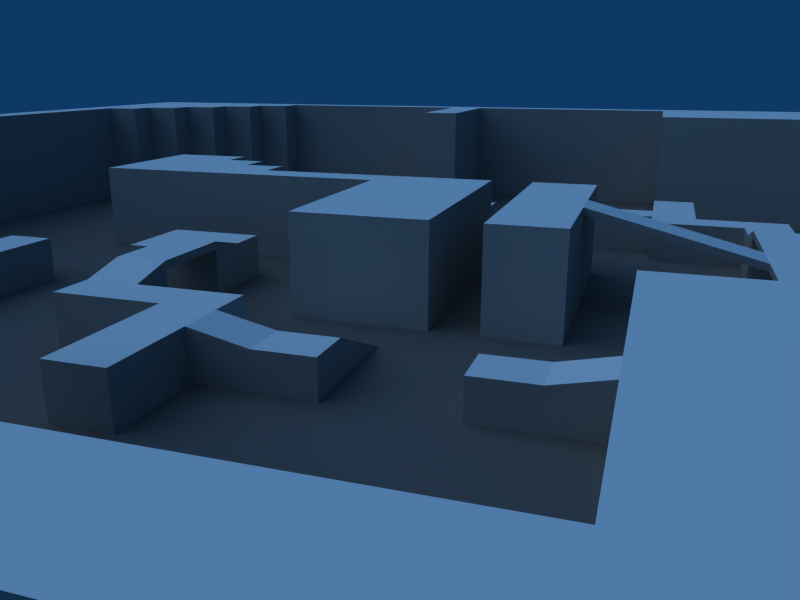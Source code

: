 # Source: verdict.blend  (saved by Blender 2.49.2; exported with 4.5.12 LTS)
import bpy
from mathutils import Matrix  # noqa: F401  (used for matrix-valued properties, if any)

bpy.ops.wm.read_factory_settings(use_empty=True)
scene = bpy.context.scene
scene.name = 'Scene'

# ---- collections
col_collection_1 = bpy.data.collections.new('Collection 1'); scene.collection.children.link(col_collection_1)
col_collection_2 = bpy.data.collections.new('Collection 2'); scene.collection.children.link(col_collection_2)
col_collection_2.hide_render = True
col_collection_2.hide_viewport = True

# ---- materials (node trees are filled in below, after node groups)
mat_walls = bpy.data.materials.new('Walls')
mat_walls.alpha_threshold = 0.0
mat_walls.diffuse_color = (0.6588, 0.6588, 0.6588, 1.0)
mat_walls.roughness = 0.5
mat_walls.specular_intensity = 0.0
mat_walls.line_color = (0.0, 0.0, 0.0, 1.0)
mat_ground = bpy.data.materials.new('Ground')
mat_ground.alpha_threshold = 0.0
mat_ground.diffuse_color = (0.4397, 0.4397, 0.4397, 1.0)
mat_ground.roughness = 0.5
mat_ground.specular_intensity = 0.0
mat_ground.line_color = (0.0, 0.0, 0.0, 1.0)
mat_roofs = bpy.data.materials.new('Roofs')
mat_roofs.alpha_threshold = 0.0
mat_roofs.diffuse_color = (1.0, 1.0, 1.0, 1.0)
mat_roofs.roughness = 0.5
mat_roofs.specular_intensity = 0.9038
mat_roofs.line_color = (0.0, 0.0, 0.0, 1.0)

# ---- material node trees

# ---- world
world_world = bpy.data.worlds.new('World'); scene.world = world_world
world_world.color = (0.05656, 0.2208, 0.4)
world_world.use_sun_shadow = False
world_world.sun_shadow_jitter_overblur = 0.0
world_world.cycles.sampling_method = 'MANUAL'
world_world.cycles.sample_map_resolution = 256

# ---- cameras
cam_camera_001 = bpy.data.cameras.new('Camera.001')
cam_camera_001.passepartout_alpha = 0.2
cam_camera_001.lens = 35.0
cam_camera_001.show_passepartout = False
cam_camera_001.show_safe_areas = True
cam_camera_001.dof.focus_distance = 0.0
cam_camera_001.dof.aperture_fstop = 128.0

# ---- lights
light_spot = bpy.data.lights.new('Spot', 'SUN')
light_spot.transmission_factor = 0.0
light_spot.cutoff_distance = 30.0
light_spot.angle = 1.571
light_spot.energy = 1.0
light_spot.shadow_buffer_clip_start = 1.001
light_spot.shadow_soft_size = 1.0
light_spot.shadow_cascade_max_distance = 1000.0
light_spot.cycles.use_multiple_importance_sampling = False

# ---- meshes
me_grid_002 = bpy.data.meshes.new('Grid.002')
me_grid_002.from_pydata([(-91.07, -75.38, -2.45), (91.09, 75.38, -2.45), (91.09, -75.38, 14.55), (68.32, -61.24, 14.55), (39.86, 4.712, 2.55), (-22.76, 28.27, 2.55), (2.507, 14.13, 8.55), (-62.61, 0.001291, 2.55), (-22.76, 42.4, 2.55), (56.94, 65.96, 14.55), (62.63, 65.96, 14.55), (62.63, 61.25, 14.55), (41.28, -9.421, 8.55), (-39.84, 37.69, 2.55), (-62.61, 65.96, 14.55), (-62.61, 61.25, 14.55), (85.4, 47.11, 14.55), (56.94, -70.67, -2.45), (-28.45, 23.56, 2.55), (22.78, -28.27, 2.55), (-45.53, -42.4, 2.55), (-28.45, 14.13, 3.255), (51.25, 14.13, 2.55), (-56.91, 65.96, 14.55), (-91.07, 75.38, 14.55), (17.09, -70.67, -2.45), (-22.76, -42.4, 2.55), (-39.84, -70.67, -2.45), (-56.91, -70.67, -2.45), (-62.61, -65.95, -2.45), (-56.91, -65.95, -2.45), (28.48, 23.56, 2.536), (-34.14, 14.13, 3.106), (22.78, -70.67, -2.45), (56.94, -65.95, -2.45), (62.63, -65.95, -2.45), (79.71, 51.82, 14.55), (-68.3, 56.54, 14.55), (68.32, -61.24, -2.45), (62.63, -61.24, -2.45), (-28.45, -14.13, 4.042), (-17.07, 23.56, 2.55), (22.78, 23.56, 2.55), (-39.84, -51.82, -2.45), (-62.61, -61.24, -2.45), (-68.3, -61.24, -2.45), (-73.99, -56.53, -2.45), (-68.3, -56.53, -2.45), (79.71, -47.11, 14.55), (-17.07, -70.67, -2.45), (22.78, -14.13, 8.55), (56.94, -9.421, 8.55), (68.32, -56.53, -2.45), (74.02, -56.53, -2.45), (-68.3, 61.25, 14.55), (68.32, 18.85, 2.55), (79.71, -51.82, -2.45), (74.02, -51.82, -2.45), (22.78, -51.82, -2.45), (17.09, -51.82, -2.45), (-17.07, 51.82, 14.55), (17.09, 32.98, 2.55), (22.78, 42.4, 2.55), (-17.07, -51.82, -2.45), (79.71, -51.82, 14.55), (-73.99, -51.82, -2.45), (-79.68, -51.82, -2.45), (-85.38, -47.11, -2.45), (-79.68, -47.11, -2.45), (79.71, -47.11, -2.45), (85.4, -47.11, -2.45), (-17.07, 70.67, 14.55), (56.94, -65.95, 14.55), (56.94, -28.27, 8.55), (22.78, -42.4, -2.45), (17.09, -42.4, -2.45), (-17.07, -42.4, -2.45), (-22.76, -42.4, -2.45), (-45.53, -42.4, -2.45), (-51.22, -42.4, -2.45), (-62.61, -37.69, -2.45), (-51.22, -37.69, -2.45), (34.17, 18.85, 3.738), (-73.99, -51.82, 14.55), (-68.3, -56.53, 14.55), (17.09, -32.98, -2.45), (-62.61, -37.69, 2.55), (34.17, -14.13, 8.55), (-56.91, 70.67, -2.45), (91.09, -75.38, -2.45), (-56.91, 70.67, 14.55), (-62.61, -32.98, 2.55), (17.09, 51.82, 14.55), (5.705, -32.98, -2.45), (-5.681, -32.98, -2.45), (-17.07, -32.98, -2.45), (22.78, -42.4, 2.55), (-73.99, -56.53, 14.55), (-45.53, -32.98, -2.45), (-62.61, -32.98, -2.45), (17.09, 28.27, 2.55), (-5.681, 32.98, 1.29), (-73.99, 0.001291, 2.55), (-34.14, -28.27, -2.45), (-22.76, -28.27, -2.45), (-17.07, -28.27, -2.45), (-5.681, -28.27, -2.45), (-39.84, -51.82, 14.55), (5.705, -28.27, -2.45), (22.78, -28.27, -2.45), (22.78, -70.67, 14.55), (-34.14, -14.13, 4.042), (-22.76, 70.67, 14.55), (45.55, -28.27, -2.45), (56.94, -28.27, -2.45), (34.17, -18.84, 8.55), (91.09, 75.38, 14.55), (-5.681, 28.27, 1.29), (68.32, 9.424, 2.55), (45.55, -23.55, -2.45), (39.86, -23.55, -2.45), (-17.07, -23.55, -2.45), (-28.45, -23.55, -2.45), (-45.53, -23.55, -2.45), (-56.91, -23.55, -2.45), (56.94, 70.67, 14.55), (-56.91, -14.13, 2.55), (51.25, 9.424, 2.55), (-73.99, -18.84, -2.45), (-62.61, -18.84, -2.45), (39.86, 47.11, 2.55), (-34.14, 18.85, 2.553), (-45.53, -18.84, -2.45), (-62.61, 37.69, 2.55), (17.09, -32.98, 2.55), (34.17, -18.84, -2.45), (39.86, -18.84, -2.45), (68.32, 14.13, 2.55), (5.705, 28.27, 1.29), (56.94, -70.67, 14.55), (74.02, 9.424, 2.55), (34.17, -14.13, -2.45), (5.705, -28.27, 2.55), (-17.07, 32.98, 2.55), (-56.91, -65.95, 14.55), (-17.07, -32.98, 2.55), (-22.76, -28.27, 2.55), (-45.53, -37.69, 2.55), (-45.53, -32.98, 2.55), (2.507, -14.13, -2.45), (-28.45, -14.13, -2.45), (-34.14, -14.13, -2.45), (-51.22, -18.84, -2.45), (-56.91, -14.13, -2.45), (-62.61, -14.13, -2.45), (-56.91, -23.55, 2.55), (28.48, 0.001291, 2.55), (-28.45, -14.13, 3.255), (-62.61, -9.421, -2.45), (-56.91, 37.69, 2.55), (-51.22, -9.421, -2.45), (11.4, 32.98, 1.29), (22.78, 28.27, 2.55), (56.94, 47.11, 2.55), (56.94, 14.13, 2.55), (34.17, 4.712, 2.536), (56.94, -9.421, -2.45), (74.02, 18.85, 2.55), (62.63, -65.95, 14.55), (-34.14, -28.27, 2.55), (17.09, -9.421, 8.55), (5.705, 32.98, 1.29), (56.94, 9.424, 2.55), (28.48, 9.424, 2.809), (-91.07, -75.38, 14.55), (-85.38, -47.11, 14.55), (-62.61, -18.84, 2.55), (-73.99, 0.001291, -2.45), (-62.61, 0.001291, -2.45), (-73.99, 51.82, 14.55), (-62.61, -14.13, 2.55), (-68.3, -61.24, 14.55), (28.48, 0.001291, -2.45), (34.17, 18.85, 2.809), (22.78, 70.67, 14.55), (11.4, 28.27, 1.29), (-28.45, 18.85, 2.553), (74.02, 14.13, 2.55), (39.86, 0.001291, -2.45), (28.48, 9.424, -2.45), (-17.07, -51.82, 14.55), (-51.22, -18.84, 2.55), (-73.99, -18.84, 2.55), (34.17, 23.56, 2.536), (39.86, 0.001291, 2.55), (34.17, 9.424, 3.738), (-56.91, 9.424, -2.45), (-51.22, -42.4, 2.55), (2.507, 14.13, -2.45), (17.09, -9.421, -2.45), (-17.07, -42.4, 2.55), (-62.61, 47.11, 2.55), (39.86, 9.424, -2.45), (51.25, 9.424, -2.45), (56.94, 9.424, -2.45), (68.32, 9.424, -2.45), (74.02, 9.424, -2.45), (17.09, -70.67, 14.55), (28.48, 18.85, 3.738), (74.02, 14.13, -2.45), (68.32, 14.13, -2.45), (56.94, 14.13, -2.45), (79.71, 47.11, 14.55), (51.25, 42.4, -2.45), (17.09, 14.13, -2.45), (22.78, 51.82, 14.55), (-62.61, -9.421, 2.55), (-51.22, -9.421, 2.55), (-28.45, 14.13, -2.45), (-34.14, 14.13, -2.45), (-51.22, -37.69, 2.55), (-56.91, 14.13, -2.45), (-34.14, -18.84, 2.553), (-11.37, 32.98, 1.29), (-73.99, 14.13, -2.45), (-51.22, 9.424, 2.55), (-62.61, -61.24, 14.55), (-56.91, 9.424, 2.55), (-73.99, 18.85, -2.45), (74.02, 51.82, 14.55), (-56.91, 18.85, -2.45), (-34.14, 18.85, -2.45), (28.48, 18.85, -2.45), (34.17, 18.85, -2.45), (-79.68, -51.82, 14.55), (51.25, 18.85, 2.55), (-34.14, 28.27, 2.55), (74.02, 18.85, -2.45), (-39.84, 47.11, 2.55), (34.17, 9.424, 2.809), (-17.07, -28.27, 2.55), (-51.22, 37.69, 2.55), (28.48, 23.56, -2.45), (5.705, -32.98, 2.55), (17.09, 23.56, -2.45), (-17.07, 23.56, -2.45), (-28.45, 23.56, -2.45), (-28.45, 14.13, 4.042), (-34.14, 28.27, -2.45), (-56.91, 37.69, -2.45), (-56.91, 14.13, 2.55), (-17.07, -70.67, 14.55), (-79.68, 47.11, 14.55), (17.09, 42.4, 2.55), (-22.76, 28.27, -2.45), (28.48, 4.712, 2.536), (-17.07, 19.56, -2.45), (-79.68, 51.82, 14.55), (-5.681, 19.56, -2.45), (-34.14, 14.13, 4.042), (5.705, 19.56, -2.45), (17.09, 19.56, -2.45), (28.48, 18.85, 2.809), (34.17, 28.27, -2.45), (45.55, -23.55, 8.55), (39.86, 42.4, 2.55), (28.48, 9.424, 3.738), (-45.53, -23.55, 2.55), (85.4, 47.11, -2.45), (-34.14, 23.56, 2.55), (45.55, -28.27, 8.55), (17.09, -51.82, 14.55), (34.17, 9.424, 2.554), (17.09, 32.98, -2.45), (5.705, 32.98, -2.45), (-5.681, 32.98, -2.45), (17.09, -42.4, 2.55), (-22.76, 42.4, -2.45), (-51.22, 9.424, -2.45), (-56.91, -70.67, 14.55), (-28.45, -18.84, 2.553), (-85.38, 47.11, 14.55), (-62.61, 37.69, -2.45), (-5.681, -28.27, 2.55), (-51.22, 37.69, -2.45), (-39.84, 37.69, -2.45), (2.507, -14.13, 8.55), (-17.07, 32.98, -2.45), (17.09, 14.13, 8.55), (22.78, 28.27, -2.45), (-62.61, -65.95, 14.55), (-34.14, -14.13, 3.106), (-17.07, 42.4, 2.55), (-45.53, -18.84, 2.55), (-34.14, -23.55, 2.55), (56.94, 18.85, -2.45), (-73.99, 56.54, 14.55), (-17.07, -23.55, 2.55), (39.86, 42.4, -2.45), (22.78, 42.4, -2.45), (17.09, 42.4, -2.45), (-17.07, 42.4, -2.45), (22.78, -51.82, 14.55), (-5.681, -32.98, 2.55), (-62.61, 47.11, -2.45), (74.02, 56.54, 14.55), (-85.38, 47.11, -2.45), (-79.68, 47.11, -2.45), (85.4, -47.11, 14.55), (-39.84, 47.11, -2.45), (39.86, 47.11, -2.45), (68.32, 56.54, 14.55), (56.94, 47.11, -2.45), (79.71, 47.11, -2.45), (68.32, -56.53, 14.55), (-28.45, -23.55, 2.55), (39.86, -23.55, 8.55), (79.71, 51.82, -2.45), (74.02, 51.82, -2.45), (22.78, 51.82, -2.45), (17.09, 51.82, -2.45), (-17.07, 51.82, -2.45), (-22.76, 51.82, -2.45), (-73.99, 51.82, -2.45), (-79.68, 51.82, -2.45), (-91.07, 75.38, -2.45), (17.09, 23.56, 2.55), (-73.99, 56.54, -2.45), (-68.3, 56.54, -2.45), (-73.99, 18.85, 2.55), (17.09, 70.67, -2.45), (74.02, -51.82, 14.55), (68.32, 56.54, -2.45), (74.02, 56.54, -2.45), (39.86, -18.84, 8.55), (56.94, 18.85, 2.55), (68.32, 61.25, -2.45), (62.63, 61.25, -2.45), (-22.76, 51.82, 14.55), (51.25, 42.4, 2.55), (-51.22, -14.13, 2.55), (-62.61, 61.25, -2.45), (-68.3, 61.25, -2.45), (-11.37, 28.27, 1.29), (-17.07, 28.27, 2.55), (-62.61, 65.96, -2.45), (-56.91, 65.96, -2.45), (-22.76, 70.67, -2.45), (-73.99, 14.13, 2.55), (74.02, -56.53, 14.55), (56.94, 65.96, -2.45), (62.63, 65.96, -2.45), (-39.84, -70.67, 14.55), (56.94, 70.67, -2.45), (22.78, 70.67, -2.45), (62.63, -61.24, 14.55), (34.17, 28.27, 2.55), (68.32, 61.25, 14.55), (-79.68, -47.11, 14.55), (39.86, 9.424, 2.55), (17.09, 70.67, 14.55), (-56.91, 18.85, 2.55), (-17.07, 70.67, -2.45), (-2.664, 14.13, 8.55), (-10.49, -14.13, 8.55), (-2.664, 14.13, -2.45), (-2.664, -14.12, -2.45), (-10.49, 14.13, -2.45), (-2.664, -14.12, 8.55), (-10.49, -14.13, -2.45), (-10.49, 14.13, 8.55), (-28.45, 2.551, 3.255), (-28.45, 2.551, 4.042), (-28.45, -2.548, 4.042), (-28.45, -2.548, 3.255), (-34.14, 2.551, 3.106), (-34.14, 2.551, 4.042), (-34.14, -2.548, 3.106), (-34.14, -2.548, 4.042), (-10.49, 2.551, 7.759), (-10.49, 2.551, 8.546), (-10.49, -2.548, 7.759), (-10.49, -2.548, 8.546)], [], [(244, 326, 100), (115, 334, 87), (261, 100, 185), (287, 143, 223), (273, 161, 61), (237, 55, 167), (245, 344, 41), (270, 73, 264), (165, 272, 195), (256, 343, 344), (264, 334, 316), (100, 261, 244), (245, 256, 344), (50, 170, 286), (73, 87, 264), (111, 151, 222), (2, 116, 308), (116, 16, 308), (24, 90, 125), (24, 125, 116), (24, 174, 175), (24, 175, 281), (2, 139, 174), (139, 279, 174), (188, 202, 359), (188, 359, 194), (4, 255, 156), (4, 156, 194), (156, 182, 188), (156, 188, 194), (27, 352, 107), (27, 107, 43), (125, 184, 354), (125, 354, 353), (159, 227, 225), (159, 225, 241), (225, 278, 284), (225, 284, 241), (13, 241, 284), (13, 284, 285), (13, 285, 309), (13, 309, 238), (13, 238, 201), (13, 201, 133), (201, 238, 309), (201, 309, 304), (14, 23, 90), (14, 90, 24), (14, 24, 54), (14, 54, 15), (24, 296, 54), (296, 37, 54), (24, 257, 296), (257, 179, 296), (24, 281, 257), (281, 252, 257), (144, 290, 279), (290, 174, 279), (174, 290, 181), (290, 226, 181), (84, 97, 181), (97, 174, 181), (83, 234, 97), (234, 174, 97), (174, 234, 175), (234, 358, 175), (2, 308, 64), (308, 48, 64), (2, 64, 349), (64, 331, 349), (2, 349, 3), (349, 314, 3), (9, 10, 125), (10, 116, 125), (10, 11, 357), (10, 357, 116), (25, 49, 251), (25, 251, 207), (17, 33, 110), (17, 110, 139), (5, 344, 292), (5, 292, 8), (41, 344, 236), (41, 236, 269), (131, 236, 231), (236, 248, 231), (131, 231, 219), (131, 219, 259), (103, 169, 222), (103, 222, 151), (169, 240, 297), (169, 297, 294), (145, 303, 283), (145, 283, 146), (87, 286, 149), (87, 149, 141), (51, 166, 199), (51, 199, 170), (31, 242, 232), (31, 232, 208), (31, 326, 244), (31, 244, 242), (42, 62, 253), (42, 253, 326), (42, 193, 356), (42, 356, 162), (162, 356, 263), (162, 263, 289), (107, 352, 251), (107, 251, 190), (158, 216, 217), (158, 217, 160), (180, 340, 217), (180, 217, 216), (152, 160, 217), (152, 217, 191), (123, 267, 155), (123, 155, 124), (80, 81, 220), (80, 220, 86), (91, 148, 98), (91, 98, 99), (86, 147, 148), (86, 148, 91), (20, 78, 98), (20, 98, 148), (7, 102, 192), (7, 192, 176), (128, 129, 176), (128, 176, 192), (102, 177, 128), (102, 128, 192), (250, 361, 329), (250, 329, 348), (228, 329, 361), (228, 361, 230), (271, 207, 110), (271, 110, 302), (25, 207, 271), (25, 271, 59), (85, 134, 243), (85, 243, 93), (19, 96, 74), (19, 74, 109), (19, 134, 96), (134, 276, 96), (12, 87, 51), (87, 73, 51), (137, 164, 211), (137, 211, 210), (55, 335, 164), (55, 164, 137), (213, 339, 265), (213, 265, 298), (130, 265, 339), (130, 339, 163), (163, 339, 335), (339, 235, 335), (127, 339, 213), (127, 213, 203), (154, 180, 176), (154, 176, 129), (66, 234, 83), (66, 83, 65), (134, 85, 75), (134, 75, 276), (298, 265, 130), (298, 130, 310), (136, 334, 115), (136, 115, 135), (233, 193, 183), (193, 82, 183), (178, 7, 216), (178, 216, 158), (52, 314, 349), (52, 349, 53), (333, 305, 311), (333, 311, 332), (144, 30, 29), (144, 29, 290), (347, 322, 338), (347, 338, 112), (307, 252, 281), (307, 281, 306), (352, 27, 28), (352, 28, 279), (56, 64, 48), (56, 48, 69), (111, 222, 280), (111, 280, 40), (341, 15, 54), (341, 54, 342), (362, 71, 60), (362, 60, 321), (126, 155, 191), (126, 191, 340), (112, 338, 60), (112, 60, 71), (224, 221, 250), (224, 250, 348), (350, 9, 125), (350, 125, 353), (321, 60, 338), (321, 338, 322), (323, 179, 257), (323, 257, 324), (249, 159, 133), (249, 133, 282), (8, 277, 254), (8, 254, 5), (351, 10, 9), (351, 9, 350), (93, 243, 142), (93, 142, 108), (345, 14, 15), (345, 15, 341), (177, 102, 7), (177, 7, 178), (108, 142, 19), (108, 19, 109), (185, 161, 171), (185, 171, 138), (209, 187, 140), (209, 140, 206), (189, 272, 202), (272, 359, 202), (211, 164, 172), (211, 172, 204), (354, 184, 215), (354, 215, 319), (260, 138, 274), (138, 171, 274), (43, 107, 190), (43, 190, 63), (245, 41, 18), (245, 18, 246), (205, 118, 137), (205, 137, 210), (234, 66, 68), (234, 68, 358), (159, 249, 230), (159, 230, 361), (113, 270, 264), (113, 264, 119), (337, 11, 10), (337, 10, 351), (50, 87, 170), (87, 12, 170), (137, 118, 140), (137, 140, 187), (218, 21, 32), (218, 32, 219), (332, 311, 357), (332, 357, 336), (165, 195, 266), (165, 266, 255), (206, 140, 118), (206, 118, 205), (288, 6, 170), (6, 286, 170), (308, 70, 69), (308, 69, 48), (4, 359, 272), (4, 272, 165), (317, 36, 229), (317, 229, 318), (5, 254, 248), (5, 248, 236), (95, 145, 200), (95, 200, 76), (138, 260, 185), (260, 261, 185), (214, 288, 170), (214, 170, 199), (63, 190, 251), (63, 251, 49), (320, 92, 360), (320, 360, 330), (267, 293, 191), (267, 191, 155), (324, 257, 252), (324, 252, 307), (20, 147, 220), (20, 220, 197), (106, 283, 303), (106, 303, 94), (346, 23, 14), (346, 14, 345), (40, 280, 157), (280, 150, 157), (18, 186, 246), (186, 218, 246), (6, 198, 149), (6, 149, 286), (237, 167, 187), (237, 187, 209), (247, 21, 186), (21, 218, 186), (315, 280, 222), (315, 222, 294), (239, 183, 82), (239, 82, 195), (88, 347, 112), (88, 112, 90), (76, 200, 26), (76, 26, 77), (273, 61, 253), (273, 253, 300), (287, 223, 275), (223, 101, 275), (318, 229, 305), (318, 305, 333), (247, 186, 131), (247, 131, 259), (135, 115, 87), (135, 87, 141), (152, 191, 293), (152, 293, 132), (239, 272, 173), (272, 189, 173), (132, 293, 267), (132, 267, 123), (88, 90, 23), (88, 23, 346), (312, 163, 335), (312, 335, 295), (300, 253, 62), (300, 62, 299), (104, 77, 26), (104, 26, 146), (51, 73, 114), (51, 114, 166), (72, 139, 168), (139, 2, 168), (282, 133, 201), (282, 201, 304), (342, 54, 37), (342, 37, 328), (220, 81, 79), (220, 79, 197), (224, 348, 329), (224, 329, 228), (229, 36, 305), (36, 116, 305), (55, 137, 187), (55, 187, 167), (57, 331, 64), (57, 64, 56), (46, 97, 84), (46, 84, 47), (168, 35, 34), (168, 34, 72), (78, 20, 197), (78, 197, 79), (65, 83, 97), (65, 97, 46), (268, 70, 308), (268, 308, 16), (356, 193, 263), (193, 233, 263), (91, 99, 80), (91, 80, 86), (121, 297, 240), (121, 240, 105), (266, 173, 255), (173, 189, 255), (299, 62, 162), (299, 162, 289), (301, 292, 143), (301, 143, 287), (325, 0, 89), (325, 89, 1), (198, 6, 288), (198, 288, 214), (328, 37, 296), (328, 296, 327), (274, 171, 161), (274, 161, 273), (119, 264, 316), (119, 316, 120), (82, 208, 266), (82, 266, 195), (53, 349, 331), (53, 331, 57), (319, 215, 92), (319, 92, 320), (72, 34, 17), (72, 17, 139), (117, 343, 258), (343, 256, 258), (114, 73, 270), (114, 270, 113), (105, 240, 283), (105, 283, 106), (312, 310, 130), (312, 130, 163), (169, 103, 104), (169, 104, 146), (33, 58, 302), (33, 302, 110), (47, 84, 181), (47, 181, 45), (233, 183, 262), (233, 262, 232), (358, 68, 67), (358, 67, 175), (268, 16, 212), (268, 212, 313), (100, 61, 161), (100, 161, 185), (120, 316, 334), (120, 334, 136), (355, 39, 35), (355, 35, 168), (143, 344, 343), (143, 343, 223), (59, 271, 302), (59, 302, 58), (153, 126, 180), (153, 180, 154), (277, 8, 292), (277, 292, 301), (223, 343, 117), (223, 117, 101), (150, 280, 122), (280, 315, 122), (208, 262, 173), (208, 173, 266), (212, 16, 36), (16, 116, 36), (151, 291, 150), (291, 157, 150), (22, 127, 172), (22, 172, 164), (237, 295, 55), (295, 335, 55), (3, 38, 39), (3, 39, 355), (186, 18, 269), (186, 269, 131), (145, 95, 94), (145, 94, 303), (182, 156, 255), (182, 255, 189), (196, 227, 250), (196, 250, 221), (164, 335, 235), (164, 235, 22), (336, 357, 11), (336, 11, 337), (82, 193, 31), (82, 31, 208), (278, 225, 227), (278, 227, 196), (30, 144, 279), (30, 279, 28), (243, 134, 142), (134, 19, 142), (360, 92, 215), (360, 215, 184), (327, 296, 179), (327, 179, 323), (330, 360, 71), (330, 71, 362), (315, 297, 121), (315, 121, 122), (146, 26, 145), (26, 200, 145), (67, 306, 281), (67, 281, 175), (259, 32, 291), (259, 291, 111), (275, 101, 117), (275, 117, 258), (204, 172, 127), (204, 127, 203), (124, 155, 126), (124, 126, 153), (226, 44, 45), (226, 45, 181), (116, 357, 305), (357, 311, 305), (355, 168, 3), (168, 2, 3), (38, 3, 314), (38, 314, 52), (173, 262, 183), (173, 183, 239), (313, 212, 36), (313, 36, 317), (290, 29, 44), (290, 44, 226), (276, 75, 74), (276, 74, 96), (367, 363, 365), (367, 370, 363), (370, 369, 364), (370, 367, 369), (365, 368, 366), (365, 363, 368), (370, 364, 368), (363, 370, 368), (364, 369, 368), (366, 368, 369), (374, 371, 379), (374, 379, 381), (372, 373, 382), (372, 382, 380), (373, 374, 381), (373, 381, 382), (371, 372, 379), (372, 380, 379), (371, 374, 377), (371, 377, 375), (372, 376, 378), (372, 378, 373), (111, 40, 373), (111, 373, 378), (157, 291, 377), (157, 377, 374), (247, 259, 376), (247, 376, 372), (32, 21, 371), (32, 371, 375), (40, 157, 374), (40, 374, 373), (21, 247, 372), (21, 372, 371)])
me_grid_002.polygons.foreach_set('material_index', [0, 2, 2, 0, 0, 0, 0, 2, 0, 2, 2, 0, 0, 2, 2, 0, 2, 2, 2, 2, 2, 2, 2, 2, 0, 0, 2, 2, 0, 0, 0, 0, 0, 0, 2, 2, 0, 0, 0, 0, 0, 0, 2, 2, 0, 0, 2, 2, 2, 2, 2, 2, 2, 2, 2, 2, 2, 2, 2, 2, 2, 2, 2, 2, 2, 2, 2, 2, 2, 2, 2, 2, 2, 2, 2, 2, 0, 0, 0, 0, 2, 2, 2, 2, 0, 0, 0, 0, 0, 0, 2, 2, 2, 2, 0, 0, 0, 0, 0, 0, 0, 0, 2, 2, 2, 2, 0, 0, 2, 2, 0, 0, 2, 2, 0, 0, 0, 0, 0, 0, 0, 0, 2, 2, 0, 0, 2, 2, 0, 0, 0, 0, 2, 2, 0, 0, 2, 2, 0, 0, 0, 0, 0, 0, 2, 2, 2, 2, 0, 0, 2, 2, 0, 0, 2, 2, 2, 2, 0, 0, 0, 0, 0, 0, 0, 0, 0, 0, 0, 0, 0, 0, 0, 0, 0, 0, 0, 0, 0, 0, 0, 0, 0, 0, 0, 0, 0, 0, 2, 2, 0, 0, 0, 0, 2, 2, 2, 2, 0, 0, 0, 0, 0, 0, 0, 0, 0, 0, 0, 0, 0, 0, 0, 0, 0, 0, 0, 0, 0, 0, 2, 2, 0, 0, 0, 0, 0, 0, 0, 0, 0, 0, 0, 0, 0, 0, 0, 0, 0, 0, 0, 0, 0, 0, 0, 0, 2, 2, 2, 2, 0, 0, 0, 0, 2, 2, 0, 0, 2, 2, 0, 0, 2, 2, 0, 0, 0, 0, 0, 0, 2, 2, 0, 0, 0, 0, 0, 0, 2, 2, 0, 0, 2, 2, 0, 0, 0, 0, 0, 0, 0, 0, 0, 0, 0, 0, 0, 0, 2, 2, 0, 0, 0, 0, 0, 0, 0, 0, 0, 0, 0, 0, 2, 2, 0, 0, 0, 0, 0, 0, 0, 0, 0, 0, 0, 0, 0, 0, 0, 0, 0, 0, 2, 2, 0, 0, 0, 0, 0, 0, 0, 0, 2, 2, 2, 2, 0, 0, 0, 0, 0, 0, 0, 0, 0, 0, 0, 0, 0, 0, 0, 0, 0, 0, 0, 0, 0, 0, 0, 0, 1, 1, 0, 0, 0, 0, 0, 0, 0, 0, 2, 2, 0, 0, 0, 0, 0, 0, 2, 2, 0, 0, 0, 0, 0, 0, 0, 0, 0, 0, 0, 0, 0, 0, 0, 0, 0, 0, 2, 2, 0, 0, 0, 0, 2, 2, 0, 0, 0, 0, 0, 0, 2, 2, 0, 0, 0, 0, 2, 2, 0, 0, 2, 2, 0, 0, 0, 0, 2, 2, 0, 0, 0, 0, 0, 0, 2, 2, 0, 0, 2, 2, 0, 0, 0, 0, 2, 2, 2, 2, 0, 0, 0, 0, 0, 0, 2, 2, 0, 0, 0, 0, 0, 0, 0, 0, 0, 0, 0, 0, 2, 2, 2, 2, 0, 0, 0, 0, 0, 0, 0, 0, 0, 0, 0, 0, 0, 0, 0, 0, 2, 2, 0, 0, 2, 2, 2, 2, 0, 0, 0, 0, 2, 2, 2, 2, 2, 2, 0, 0, 2, 2, 0, 0, 0, 0, 0, 0])
_uv = me_grid_002.uv_layers.new(name='UVTex')
_uv.uv.foreach_set('vector', [14.72, 1.886, 15.39, 2.604, 14.71, 3.24, 34.23, 28.24, 35.9, 29.63, 33.08, 29.63, 33.16, 27.85, 33.08, 24.17, 35.24, 24.32, 14.35, -7.482, 15.34, -7.485, 15.09, -6.362, 14.31, 5.78, 15.05, 4.66, 15.3, 5.783, -9.792, 10.93, -8.8, 9.81, -8.803, 10.93, 14.59, 8.03, 14.59, 6.676, 15.27, 7.312, -15.21, 26.15, -11.46, 28.36, -16.12, 27.7, 2.541, -13.36, 2.315, -14.26, 2.542, -14.32, -11.46, 36.07, -7.825, 34.01, -7.71, 36.21, 36.4, 17.03, 34.23, 18.83, 34.23, 17.03, 15.31, -3.685, 15.31, -1.706, 14.92, -2.389, 14.92, 0.5903, 15.31, -0.09238, 15.31, 1.886, -25.44, 26.37, -28.22, 26.81, -32.1, 22.43, -11.46, 28.36, -21.69, 28.58, -16.12, 27.7, 10.44, 2.429, 9.161, 2.425, 10.15, 1.499, 34.23, -38.14, 34.23, 22.43, 29.71, -17.71, 34.23, 22.43, 29.38, 4.102, 29.71, -17.71, -34.04, 20.93, -13.72, 16.84, 10.59, 18.17, -34.04, 20.93, 10.59, 18.17, 34.23, 22.43, -34.04, 20.93, -37.59, -31.65, -32.5, -14.32, -34.04, 20.93, -32.5, -14.32, -30.93, 5.1, 34.23, -38.14, 9.509, -31.9, -37.59, -31.65, 9.509, -31.9, -15.8, -28.78, -37.59, -31.65, 11.29, -8.788, 11.3, -10.64, 12.28, -10.64, 11.29, -8.788, 12.28, -10.64, 12.28, -8.785, 38.58, 22.43, 34.23, 22.43, 34.23, 20.63, 38.58, 22.43, 34.23, 20.63, 38.58, 20.63, 14.34, -5.238, 13.36, -5.241, 13.36, -7.485, 14.34, -5.238, 13.36, -7.485, 14.35, -7.482, -0.7921, -0.8993, 2.569, -0.9095, 2.581, 2.804, -0.7921, -0.8993, 2.581, 2.804, -0.7806, 2.815, 2.569, -7.651, 2.59, -0.9198, -0.7713, -0.9095, 2.569, -7.651, -0.7713, -0.9095, -0.7921, -7.641, -26.8, 36.73, -37.59, 36.73, -37.59, 34.55, -26.8, 36.73, -37.59, 34.55, -26.8, 34.55, 9.144, 5.783, 8.155, 5.78, 8.172, 0.2088, 9.144, 5.783, 8.172, 0.2088, 9.161, 0.2118, 7.96, -2.07, 7.967, 0.1737, 6.978, 0.1767, 7.96, -2.07, 6.978, 0.1767, 6.971, -2.067, -4.183, 15.1, -5.172, 15.11, -5.178, 13.25, -4.183, 15.1, -5.178, 13.25, -4.189, 13.25, 6.394, 31.82, 6.394, 35.42, -2.3, 35.42, 6.394, 31.82, -2.3, 35.42, -2.3, 31.82, 10.16, -14.0, 10.14, -9.508, 9.156, -9.511, 10.16, -14.0, 9.156, -9.511, 9.17, -14.0, -17.57, 14.16, -13.89, 13.82, -13.72, 16.84, -17.57, 14.16, -13.72, 16.84, -34.04, 20.93, -17.57, 14.16, -34.04, 20.93, -21.41, 11.66, -17.57, 14.16, -21.41, 11.66, -17.97, 11.17, -34.04, 20.93, -24.93, 9.385, -21.41, 11.66, -24.93, 9.385, -21.83, 8.946, -21.41, 11.66, -34.04, 20.93, -28.09, 7.228, -24.93, 9.385, -28.09, 7.228, -25.27, 6.91, -24.93, 9.385, -34.04, 20.93, -30.93, 5.1, -28.09, 7.228, -30.93, 5.1, -28.28, 4.967, -28.09, 7.228, -15.76, -25.62, -19.61, -25.7, -15.8, -28.78, -19.61, -25.7, -37.59, -31.65, -15.8, -28.78, -37.59, -31.65, -19.61, -25.7, -23.28, -22.74, -19.61, -25.7, -19.73, -22.67, -23.28, -22.74, -23.34, -19.84, -26.66, -19.84, -23.28, -22.74, -26.66, -19.84, -37.59, -31.65, -23.28, -22.74, -26.65, -17.14, -29.72, -17.03, -26.66, -19.84, -29.72, -17.03, -37.59, -31.65, -26.66, -19.84, -37.59, -31.65, -29.72, -17.03, -32.5, -14.32, -29.72, -17.03, -29.6, -14.52, -32.5, -14.32, 34.23, -38.14, 29.71, -17.71, 26.4, -20.49, 29.71, -17.71, 26.49, -17.76, 26.4, -20.49, 34.23, -38.14, 26.4, -20.49, 22.73, -23.25, 26.4, -20.49, 23.01, -20.28, 22.73, -23.25, 34.23, -38.14, 22.73, -23.25, 18.6, -26.12, 22.73, -23.25, 19.0, -22.85, 18.6, -26.12, 10.77, 14.91, 14.89, 15.19, 10.59, 18.17, 14.89, 15.19, 34.23, 22.43, 10.59, 18.17, 14.89, 15.19, 15.26, 11.89, 19.08, 12.27, 14.89, 15.19, 19.08, 12.27, 34.23, 22.43, -7.556, -7.662, -7.535, -14.39, -4.174, -14.38, -7.556, -7.662, -4.174, -14.38, -4.195, -7.651, -4.153, -7.651, -4.174, -14.38, -0.8128, -14.39, -4.153, -7.651, -0.8128, -14.39, -0.7921, -7.662, 32.85, 38.99, 32.85, 36.82, 38.24, 36.82, 32.85, 38.99, 38.24, 36.82, 38.24, 38.99, 20.11, 36.75, 20.11, 38.55, 13.59, 38.55, 20.11, 36.75, 13.59, 38.55, 13.59, 36.75, 11.44, 0.5689, 11.44, 2.426, 10.45, 0.5719, 11.44, 2.426, 10.45, 2.429, 10.45, 0.5719, 11.44, 0.5689, 10.45, 0.5719, 10.44, -0.3566, 11.44, 0.5689, 10.44, -0.3566, 11.73, -0.3605, 9.169, -0.3605, 10.16, -0.3575, 10.15, 1.499, 9.169, -0.3605, 10.15, 1.499, 9.161, 2.425, -37.59, 36.73, -31.07, 36.73, -31.07, 38.53, -37.59, 36.73, -31.07, 38.53, -37.59, 38.53, 8.568, 35.18, 12.91, 35.18, 12.91, 36.98, 8.568, 35.18, 12.91, 36.98, 6.394, 36.98, 4.758, -13.9, 4.777, -7.658, 2.602, -7.651, 4.758, -13.9, 2.602, -7.651, 2.583, -13.89, 4.789, 0.2021, 2.614, 0.2088, 2.59, -7.645, 4.789, 0.2021, 2.59, -7.645, 4.765, -7.651, 13.37, -13.13, 13.37, -14.11, 14.3, -14.11, 13.37, -13.13, 14.3, -14.11, 14.31, -12.89, 10.43, 12.51, 10.43, 14.75, 9.439, 14.75, 10.43, 12.51, 9.439, 14.75, 9.446, 12.51, -2.3, 35.42, 4.895, 35.42, 4.895, 37.59, -2.3, 35.42, 4.895, 37.59, -2.3, 37.59, 34.23, -38.14, 38.58, -38.14, 38.58, -36.34, 34.23, -38.14, 38.58, -36.34, 34.23, -36.34, 7.999, 12.02, 8.006, 14.26, 7.018, 14.27, 7.999, 12.02, 7.018, 14.27, 7.011, 12.02, 24.38, 29.63, 24.38, 22.43, 33.08, 22.43, 24.38, 29.63, 33.08, 22.43, 33.08, 29.63, 13.44, -4.068, 14.43, -4.065, 14.42, -1.821, 13.44, -4.068, 14.42, -1.821, 13.43, -1.824, 34.23, 18.83, 38.58, 18.83, 38.58, 20.63, 34.23, 18.83, 38.58, 20.63, 34.23, 20.63, -9.648, 15.08, -9.653, 13.22, -8.665, 13.22, -9.648, 15.08, -8.665, 13.22, -8.659, 15.08, -13.25, 12.19, -12.26, 12.19, -12.27, 14.44, -13.25, 12.19, -12.27, 14.44, -13.26, 14.43, 13.73, 1.886, 13.72, -0.3575, 14.71, -0.3605, 13.73, 1.886, 14.71, -0.3605, 14.72, 1.883, 6.962, 8.668, 6.951, 12.03, 5.963, 12.03, 6.962, 8.668, 5.963, 12.03, 5.973, 8.665, 6.394, 36.98, 12.91, 36.98, 12.91, 38.78, 6.394, 36.98, 12.91, 38.78, 6.394, 38.78, -0.9861, 15.1, -1.975, 15.11, -1.98, 13.25, -0.9861, 15.1, -1.98, 13.25, -0.9918, 13.25, 32.85, 29.63, 37.2, 29.63, 37.2, 36.82, 32.85, 29.63, 37.2, 36.82, 32.85, 36.82, 10.47, 14.73, 10.47, 12.49, 11.46, 12.49, 10.47, 14.73, 11.46, 12.49, 11.46, 14.74, 1.332, 10.26, 0.3438, 10.25, 0.3553, 6.539, 1.332, 10.26, 0.3553, 6.539, 1.344, 6.542, 30.91, 37.34, 30.91, 39.14, 24.38, 39.14, 30.91, 37.34, 24.38, 39.14, 24.38, 37.34, 11.42, -8.588, 12.4, -8.591, 12.41, -5.225, 11.42, -8.588, 12.41, -5.225, 11.43, -5.222, 20.11, 36.75, 12.91, 36.75, 12.91, 34.57, 20.11, 36.75, 12.91, 34.57, 20.11, 34.57, -4.165, -0.8993, -0.8035, -0.9095, -0.7921, 2.804, -4.165, -0.8993, -0.7921, 2.804, -4.153, 2.815, -12.06, 11.26, -11.08, 11.26, -11.07, 13.5, -12.06, 11.26, -11.07, 13.5, -12.06, 13.51, -7.565, 10.92, -7.556, 13.7, -8.545, 13.71, -7.565, 10.92, -8.545, 13.71, -8.553, 10.92, 29.41, 35.17, 28.88, 32.4, 32.85, 31.01, 28.88, 32.4, 31.17, 29.63, 32.85, 31.01, -20.27, 31.51, -21.69, 28.58, -15.12, 34.55, -21.69, 28.58, -11.46, 28.36, -15.12, 34.55, 14.39, 9.137, 14.4, 11.38, 13.41, 11.38, 14.39, 9.137, 13.41, 11.38, 13.4, 9.14, -7.354, 24.49, -5.935, 28.59, -7.635, 29.18, -7.354, 24.49, -7.635, 29.18, -9.054, 25.07, 13.59, 5.786, 14.58, 5.783, 14.59, 8.027, 13.59, 5.786, 14.59, 8.027, 13.6, 8.03, 6.394, 31.24, 4.694, 31.82, 3.276, 27.71, 6.394, 31.24, 3.276, 27.71, 4.267, 25.07, 4.267, 25.07, 3.276, 27.71, -5.935, 28.59, 3.276, 27.71, -5.226, 30.65, -5.935, 28.59, 7.97, -8.576, 7.99, -2.077, 7.001, -2.074, 7.97, -8.576, 7.001, -2.074, 6.981, -8.573, 15.24, -13.88, 15.24, -12.89, 14.31, -12.89, 15.24, -13.88, 14.31, -12.89, 14.31, -13.88, 4.827, 11.01, 4.837, 7.657, 5.963, 7.661, 4.827, 11.01, 5.963, 7.661, 5.952, 11.01, 2.381, 15.11, 1.392, 15.1, 1.398, 13.25, 2.381, 15.11, 1.398, 13.25, 2.387, 13.25, 9.086, 14.4, 9.089, 15.39, 8.158, 15.39, 9.086, 14.4, 8.158, 15.39, 8.155, 14.41, 4.831, 13.18, 4.837, 11.01, 5.963, 11.01, 4.831, 13.18, 5.963, 11.01, 5.956, 13.18, 8.996, -2.575, 9.984, -3.501, 10.04, -2.572, 9.984, -3.501, 10.22, -2.572, 10.04, -2.572, -10.79, 13.21, -9.798, 13.2, -9.792, 15.06, -10.79, 13.21, -9.792, 15.06, -10.78, 15.06, 10.57, 9.133, 10.58, 5.783, 11.71, 5.786, 10.57, 9.133, 11.71, 5.786, 11.7, 9.137, -14.39, 12.19, -14.38, 8.836, -13.26, 8.839, -14.39, 12.19, -13.26, 8.839, -13.27, 12.19, -6.42, 6.542, -6.431, 9.893, -7.556, 9.889, -6.42, 6.542, -7.556, 9.889, -7.546, 6.539, -0.7921, 6.529, -0.7806, 2.815, 2.581, 2.825, -0.7921, 6.529, 2.581, 2.825, 2.569, 6.539, 12.48, -4.068, 12.49, -0.718, 11.37, -0.7145, 12.48, -4.068, 11.37, -0.7145, 11.36, -4.065, -7.556, 7.553, -10.92, 7.563, -10.93, 4.197, -7.556, 7.553, -10.93, 4.197, -7.567, 4.187, 1.445, 13.24, 1.455, 9.893, 2.387, 9.896, 1.445, 13.24, 2.387, 9.896, 2.376, 13.25, 10.04, 31.59, 8.176, 31.59, 8.176, 29.43, 10.04, 31.59, 8.176, 29.43, 10.04, 29.43, 2.59, 11.01, 2.6, 7.657, 3.726, 7.661, 2.59, 11.01, 3.726, 7.661, 3.716, 11.01, -7.556, 2.825, -4.195, 2.815, -4.183, 6.529, -7.556, 2.825, -4.183, 6.529, -7.545, 6.539, -17.11, 37.33, -14.81, 34.55, -14.28, 37.33, -17.11, 37.33, -14.28, 37.33, -15.43, 38.71, -4.269, 38.39, -11.46, 38.39, -11.46, 36.21, -4.269, 38.39, -11.46, 36.21, -4.269, 36.21, 9.449, 12.51, 9.439, 9.14, 10.43, 9.137, 9.449, 12.51, 10.43, 9.137, 10.44, 12.5, 1.334, 10.26, 1.344, 13.61, 0.4124, 13.61, 1.334, 10.26, 0.4124, 13.61, 0.4021, 10.26, -9.802, 7.563, -9.792, 10.91, -10.92, 10.92, -9.802, 7.563, -10.92, 10.92, -10.93, 7.566, 1.445, 9.889, 1.455, 6.539, 2.581, 6.542, 1.445, 9.889, 2.581, 6.542, 2.57, 9.893, 11.27, -5.222, 12.26, -5.219, 12.26, -4.097, 11.27, -5.222, 12.26, -4.097, 11.27, -4.1, 13.72, 2.425, 12.73, 2.428, 12.73, -0.3575, 13.72, 2.425, 12.73, -0.3575, 13.71, -0.3605, -13.26, 12.19, -13.25, 8.836, -12.12, 8.839, -13.26, 12.19, -12.12, 8.839, -12.13, 12.19, -7.559, 13.71, -7.556, 14.69, -8.488, 14.69, -7.559, 13.71, -8.488, 14.69, -8.491, 13.71, 13.42, -4.068, 13.43, -0.7174, 12.5, -0.7145, 13.42, -4.068, 12.5, -0.7145, 12.49, -4.065, 11.46, 12.49, 12.45, 12.49, 12.46, 14.73, 11.46, 12.49, 12.46, 14.73, 11.47, 14.74, -6.42, 6.542, -5.432, 6.539, -5.421, 9.905, -6.42, 6.542, -5.421, 9.905, -6.41, 9.908, 35.24, 24.32, 35.34, 22.57, 37.42, 22.66, 35.24, 24.32, 37.42, 22.66, 37.36, 24.37, 2.596, 14.11, 3.585, 14.11, 3.582, 15.04, 2.596, 14.11, 3.582, 15.04, 2.594, 15.04, 3.784, 11.03, 4.776, 12.15, 3.79, 13.27, 4.776, 12.15, 4.779, 13.27, 3.79, 13.27, 14.33, 13.63, 14.33, 14.62, 13.4, 14.62, 14.33, 13.63, 13.4, 14.62, 13.4, 13.63, 2.59, 3.943, 5.951, 3.933, 5.963, 7.647, 2.59, 3.943, 5.963, 7.647, 2.601, 7.657, 14.4, 8.737, 15.14, 10.45, 14.4, 11.38, 15.14, 10.45, 15.14, 11.38, 14.4, 11.38, -0.7921, -12.14, 2.569, -12.15, 2.583, -7.662, -0.7921, -12.14, 2.583, -7.662, -0.7782, -7.651, 5.963, 12.04, 6.951, 12.03, 6.958, 14.28, 5.963, 12.04, 6.958, 14.28, 5.97, 14.28, -3.029, 14.59, -3.026, 13.61, -2.094, 13.61, -3.029, 14.59, -2.094, 13.61, -2.097, 14.6, -4.155, 13.25, -4.165, 9.896, -3.233, 9.893, -4.155, 13.25, -3.233, 9.893, -3.223, 13.24, -2.029, 10.25, -3.018, 10.26, -3.029, 6.542, -2.029, 10.25, -3.029, 6.542, -2.04, 6.539, 14.35, -7.564, 14.36, -9.732, 15.29, -9.729, 14.35, -7.564, 15.29, -9.729, 15.28, -7.561, 13.35, -8.591, 13.36, -5.241, 12.42, -5.238, 13.35, -8.591, 12.42, -5.238, 12.41, -8.588, -25.44, 26.37, -21.69, 28.58, -28.22, 26.81, -21.69, 28.58, -20.27, 31.51, -28.22, 26.81, -9.054, 25.07, -10.75, 25.66, -11.46, 23.6, -9.054, 25.07, -11.46, 23.6, -9.763, 23.02, 4.777, -14.35, 5.905, -14.35, 5.879, -13.23, 4.777, -14.35, 5.879, -13.23, 4.781, -13.23, 13.58, 5.783, 13.59, 9.134, 12.66, 9.137, 13.58, 5.783, 12.66, 9.137, 12.65, 5.786, -26.15, 36.46, -24.32, 36.46, -24.32, 38.6, -26.15, 36.46, -24.32, 38.6, -26.15, 38.6, 13.72, 1.889, 14.71, 1.886, 14.71, 3.008, 13.72, 1.889, 14.71, 3.008, 13.73, 3.011, -32.8, 34.55, -37.59, 31.72, -28.22, 26.81, -37.59, 31.72, -32.1, 22.43, -28.22, 26.81, 11.43, 2.432, 11.42, 5.783, 10.3, 5.779, 11.43, 2.432, 10.3, 5.779, 10.31, 2.429, -3.785, 33.62, -3.785, 35.42, -5.958, 35.42, -3.785, 33.62, -5.958, 35.42, -5.958, 33.62, 9.161, 5.779, 9.171, 2.429, 10.3, 2.432, 9.161, 5.779, 10.3, 2.432, 10.29, 5.783, 14.39, 13.63, 13.4, 13.63, 13.41, 11.38, 14.39, 13.63, 13.41, 11.38, 14.4, 11.39, -4.165, 13.25, -3.176, 13.25, -3.17, 15.1, -4.165, 13.25, -3.17, 15.1, -4.159, 15.11, 37.36, 24.37, 37.32, 27.85, 35.24, 24.32, 37.32, 27.85, 33.16, 27.85, 35.24, 24.32, -14.39, 4.194, -12.22, 4.187, -12.2, 8.829, -14.39, 4.194, -12.2, 8.829, -14.38, 8.836, 2.59, 0.219, 5.951, 0.2088, 5.963, 3.923, 2.59, 0.219, 5.963, 3.923, 2.601, 3.933, -4.153, 2.815, -0.7921, 2.825, -0.8035, 6.539, -4.153, 2.815, -0.8035, 6.539, -4.165, 6.529, -11.46, 37.33, -12.61, 38.71, -14.28, 37.33, -11.46, 37.33, -14.28, 37.33, -14.81, 34.55, 12.45, 9.137, 12.46, 12.49, 11.53, 12.49, 12.45, 9.137, 11.53, 12.49, 11.52, 9.139, -3.785, 31.82, -3.785, 33.62, -5.958, 33.62, -3.785, 31.82, -5.958, 33.62, -5.958, 31.82, 4.715, 14.4, 4.718, 15.38, 3.787, 15.39, 4.715, 14.4, 3.787, 15.39, 3.784, 14.4, -0.8024, 6.539, -0.7921, 9.889, -1.918, 9.893, -0.8024, 6.539, -1.918, 9.893, -1.928, 6.542, 9.439, 8.066, 9.147, 8.995, 9.283, 8.066, 9.147, 8.995, 8.155, 8.07, 9.283, 8.066, 9.99, -8.573, 9.988, -7.645, 9.001, -8.576, 9.988, -7.645, 8.996, -6.719, 9.001, -8.576, 6.964, -2.074, 4.789, -2.08, 4.806, -7.651, 6.964, -2.074, 4.806, -7.651, 6.981, -7.645, 2.599, 13.18, 3.588, 13.19, 3.585, 14.11, 2.599, 13.18, 3.585, 14.11, 2.596, 14.11, 10.28, -6.715, 10.12, -6.716, 9.988, -7.645, 10.12, -6.716, 8.996, -6.719, 9.988, -7.645, 6.394, 29.43, 8.176, 29.43, 8.176, 31.59, 6.394, 29.43, 8.176, 31.59, 6.394, 31.59, 10.03, -0.7151, 10.04, -2.572, 10.22, -2.572, 10.03, -0.7151, 10.22, -2.572, 10.21, -0.7145, -4.153, -0.9095, -4.174, -7.641, -0.8128, -7.651, -4.153, -0.9095, -0.8128, -7.651, -0.7921, -0.9198, 3.784, 13.28, 4.772, 13.27, 4.776, 14.39, 3.784, 13.28, 4.776, 14.39, 3.787, 14.4, 4.968, 13.19, 5.957, 13.18, 5.963, 15.04, 4.968, 13.19, 5.963, 15.04, 4.974, 15.04, 14.35, -7.482, 15.09, -6.362, 14.36, -5.238, 15.09, -6.362, 15.1, -5.24, 14.36, -5.238, 11.71, 9.134, 11.72, 5.783, 12.65, 5.786, 11.71, 9.134, 12.65, 5.786, 12.64, 9.137, 20.73, 29.43, 22.6, 29.43, 22.6, 31.59, 20.73, 29.43, 22.6, 31.59, 20.73, 31.59, 13.39, 12.49, 13.4, 14.66, 12.46, 14.66, 13.39, 12.49, 12.46, 14.66, 12.46, 12.49, 8.077, -14.35, 9.065, -14.35, 9.069, -13.23, 8.077, -14.35, 9.069, -13.23, 8.08, -13.23, 4.827, 12.15, 4.776, 12.15, 4.823, 11.03, 4.776, 12.15, 3.784, 11.03, 4.823, 11.03, 6.955, 14.28, 6.958, 15.27, 6.027, 15.27, 6.955, 14.28, 6.027, 15.27, 6.024, 14.28, 13.36, -14.0, 13.37, -10.65, 12.44, -10.65, 13.36, -14.0, 12.44, -10.65, 12.43, -14.0, 8.007, -8.576, 8.996, -8.573, 8.979, -3.002, 8.007, -8.576, 8.979, -3.002, 7.99, -3.005, 13.26, -5.219, 14.24, -5.222, 14.25, -4.1, 13.26, -5.219, 14.25, -4.1, 13.26, -4.097, 11.73, 2.425, 11.74, -0.3605, 12.73, -0.3575, 11.73, 2.425, 12.73, -0.3575, 12.72, 2.428, 9.144, -13.23, 9.156, -9.515, 6.981, -9.508, 9.144, -13.23, 6.981, -9.508, 6.969, -13.22, 9.924, -28.52, 9.509, -31.9, 14.15, -29.03, 9.509, -31.9, 34.23, -38.14, 14.15, -29.03, -7.55, 13.25, -6.562, 13.25, -6.568, 15.11, -7.55, 13.25, -6.568, 15.11, -7.556, 15.1, -3.029, 13.61, -3.019, 10.26, -2.087, 10.26, -3.029, 13.61, -2.087, 10.26, -2.097, 13.61, 15.33, 14.03, 15.33, 15.02, 14.4, 15.02, 15.33, 14.03, 14.4, 15.02, 14.4, 14.03, 8.003, 14.27, 8.006, 15.25, 7.075, 15.25, 8.003, 14.27, 7.075, 15.25, 7.072, 14.27, 23.02, 6.618, 26.27, 6.722, 22.87, 9.468, 26.27, 6.722, 34.23, 22.43, 22.87, 9.468, -7.354, 24.49, -9.054, 25.07, -9.763, 23.02, -7.354, 24.49, -9.763, 23.02, -8.063, 22.43, -10.94, 7.905, -10.93, 11.26, -12.05, 11.26, -10.94, 7.905, -12.05, 11.26, -12.06, 7.908, 10.22, -0.718, 10.23, -4.068, 11.36, -4.065, 10.22, -0.718, 11.36, -4.065, 11.34, -0.7145, 10.57, 5.786, 10.56, 9.137, 9.439, 9.133, 10.57, 5.786, 9.439, 9.133, 9.449, 5.783, 10.28, -5.222, 11.27, -5.219, 11.27, -4.097, 10.28, -5.222, 11.27, -4.097, 10.28, -4.1, 11.43, 5.78, 11.44, 2.429, 12.37, 2.432, 11.43, 5.78, 12.37, 2.432, 12.36, 5.783, -10.92, 4.187, -10.97, -14.38, -7.613, -14.39, -10.92, 4.187, -7.613, -14.39, -7.556, 4.177, 9.99, -4.429, 9.984, -3.501, 9.001, -4.432, 9.984, -3.501, 8.996, -2.575, 9.001, -4.432, -5.536, 14.39, -5.539, 15.37, -6.471, 15.37, -5.536, 14.39, -6.471, 15.37, -6.468, 14.39, 15.18, -5.222, 15.18, -4.237, 14.25, -4.234, 15.18, -5.222, 14.25, -4.234, 14.25, -5.219, -10.93, 6.048, -11.11, 6.047, -11.16, 5.118, -11.11, 6.047, -12.15, 6.044, -11.16, 5.118, 7.998, -3.002, 8.987, -2.999, 8.979, -0.2138, 7.998, -3.002, 8.979, -0.2138, 7.99, -0.2168, 12.29, -10.64, 13.28, -10.64, 13.27, -8.785, 12.29, -10.64, 13.27, -8.785, 12.28, -8.788, -3.459, 4.459, -3.459, -3.459, 4.459, -3.459, -3.459, 4.459, 4.459, -3.459, 4.459, 4.459, 5.972, 5.784, 8.147, 5.791, 8.138, 8.665, 5.972, 5.784, 8.138, 8.665, 5.963, 8.658, 11.4, -8.576, 11.42, -5.226, 10.29, -5.222, 11.4, -8.576, 10.29, -5.222, 10.28, -8.573, 14.32, 3.536, 15.06, 3.538, 15.05, 4.66, 14.32, 3.536, 15.05, 4.66, 14.31, 5.78, 3.719, 11.01, 3.726, 13.18, 2.6, 13.18, 3.719, 11.01, 2.6, 13.18, 2.594, 11.01, -20.78, 36.46, -20.78, 38.6, -24.32, 38.6, -20.78, 36.46, -24.32, 38.6, -24.32, 36.46, 11.51, 9.137, 11.52, 12.49, 10.58, 12.49, 11.51, 9.137, 10.58, 12.49, 10.57, 9.139, -4.194, 6.539, -4.183, 9.889, -5.309, 9.893, -4.194, 6.539, -5.309, 9.893, -5.319, 6.542, -7.546, 13.25, -7.556, 9.896, -6.625, 9.893, -7.546, 13.25, -6.625, 9.893, -6.614, 13.24, -7.844, 31.85, -7.825, 34.01, -11.39, 31.82, -7.825, 34.01, -11.46, 36.07, -11.39, 31.82, 4.789, -2.067, 6.964, -2.074, 6.971, 0.1701, 4.789, -2.067, 6.971, 0.1701, 4.796, 0.1767, 13.32, 3.539, 14.3, 3.536, 14.31, 5.78, 13.32, 3.539, 14.31, 5.78, 13.32, 5.783, 3.828, 11.02, 3.838, 7.657, 4.827, 7.66, 3.828, 11.02, 4.827, 7.66, 4.817, 11.03, 14.34, -7.485, 13.36, -7.488, 13.36, -9.732, 14.34, -7.485, 13.36, -9.732, 14.35, -9.729, -7.545, 2.815, -7.556, -0.8993, -4.195, -0.9095, -7.545, 2.815, -4.195, -0.9095, -4.183, 2.804, -5.489, 9.908, -5.478, 13.26, -6.41, 13.26, -5.489, 9.908, -6.41, 13.26, -6.42, 9.911, 7.037, -14.35, 8.077, -14.35, 8.073, -13.23, 7.037, -14.35, 8.073, -13.23, 7.033, -13.23, 11.29, -14.0, 11.28, -10.65, 10.16, -10.65, 11.29, -14.0, 10.16, -10.65, 10.17, -14.0, 12.42, -14.0, 12.43, -10.65, 11.3, -10.65, 12.42, -14.0, 11.3, -10.65, 11.29, -14.0, 33.08, 24.17, 33.19, 22.43, 35.34, 22.57, 33.08, 24.17, 35.34, 22.57, 35.24, 24.32, 14.37, -10.65, 14.37, -12.82, 15.31, -12.81, 14.37, -10.65, 15.31, -12.81, 15.3, -10.65, 8.165, 13.28, 8.155, 9.93, 9.086, 9.927, 8.165, 13.28, 9.086, 9.927, 9.097, 13.28, -5.958, 36.14, -7.71, 36.21, -7.825, 34.01, -5.958, 36.14, -7.825, 34.01, -6.039, 33.97, -8.692, 10.91, -8.682, 7.563, -7.556, 7.566, -8.692, 10.91, -7.556, 7.566, -7.566, 10.92, 12.26, -5.219, 13.25, -5.222, 13.26, -4.1, 12.26, -5.219, 13.26, -4.1, 12.27, -4.097, 8.155, 13.28, 9.144, 13.28, 9.147, 14.4, 8.155, 13.28, 9.147, 14.4, 8.158, 14.4, -6.039, 33.97, -7.825, 34.01, -7.844, 31.85, -6.039, 33.97, -7.844, 31.85, -6.07, 31.82, 8.155, 8.07, 9.147, 8.995, 8.161, 9.927, 9.147, 8.995, 9.149, 9.924, 8.161, 9.927, -10.93, 7.905, -11.12, 7.904, -11.11, 6.047, -10.93, 7.905, -11.11, 6.047, -10.93, 6.048, 26.33, 4.068, 29.38, 4.102, 26.27, 6.722, 29.38, 4.102, 34.23, 22.43, 26.27, 6.722, 5.909, -14.35, 7.007, -14.35, 5.905, -13.23, 7.007, -14.35, 7.033, -13.23, 5.905, -13.23, -6.926, 31.24, -8.626, 31.82, -9.336, 29.77, -6.926, 31.24, -9.336, 29.77, -7.635, 29.18, -9.792, 10.93, -9.782, 7.563, -8.8, 9.81, -9.782, 7.563, -8.793, 7.566, -8.8, 9.81, -3.029, 6.542, -3.039, 9.893, -4.165, 9.889, -3.029, 6.542, -4.165, 9.889, -4.155, 6.539, 22.6, 29.43, 24.38, 29.43, 24.38, 31.59, 22.6, 29.43, 24.38, 31.59, 22.6, 31.59, 14.36, -10.65, 13.37, -10.65, 13.38, -12.89, 14.36, -10.65, 13.38, -12.89, 14.37, -12.89, -12.15, 4.187, -11.16, 4.19, -11.16, 5.118, -12.15, 4.187, -11.16, 5.118, -12.15, 6.044, 0.4093, 14.59, 0.4124, 13.61, 1.344, 13.61, 0.4093, 14.59, 1.344, 13.61, 1.341, 14.6, -7.635, 29.18, -5.935, 28.59, -5.226, 30.65, -7.635, 29.18, -5.226, 30.65, -6.926, 31.24, 0.3335, 6.539, 0.3438, 9.889, -0.7817, 9.893, 0.3335, 6.539, -0.7817, 9.893, -0.7921, 6.542, -20.78, 36.46, -18.95, 36.46, -18.95, 38.6, -20.78, 36.46, -18.95, 38.6, -20.78, 38.6, -12.06, 13.51, -11.08, 13.51, -11.07, 14.63, -12.06, 13.51, -11.07, 14.63, -12.06, 14.63, -5.125, 13.24, -5.115, 9.893, -4.183, 9.896, -5.125, 13.24, -4.183, 9.896, -4.194, 13.25, 25.53, 29.63, 28.88, 32.4, 24.38, 31.01, 28.88, 32.4, 29.41, 35.17, 24.38, 31.01, 31.58, 37.34, 24.38, 37.34, 24.38, 35.17, 31.58, 37.34, 24.38, 35.17, 31.58, 35.17, 13.31, 2.429, 13.32, 5.78, 12.38, 5.783, 13.31, 2.429, 12.38, 5.783, 12.37, 2.432, -7.556, -7.641, -4.195, -7.651, -4.174, -0.9198, -7.556, -7.641, -4.174, -0.9198, -7.535, -0.9095, -13.4, 12.19, -13.4, 14.44, -14.39, 14.43, -13.4, 12.19, -14.39, 14.43, -14.39, 12.19, 6.394, 36.98, 6.394, 31.59, 8.568, 35.18, 6.394, 31.59, 8.568, 31.59, 8.568, 35.18, -14.39, 4.177, -14.34, -14.39, -10.97, -14.38, -14.39, 4.177, -10.97, -14.38, -11.03, 4.187, 14.9, 1.886, 14.72, 1.886, 14.74, -3.685, 14.9, 1.886, 14.74, -3.685, 14.92, -3.685, 14.4, 11.39, 15.14, 11.38, 15.14, 12.31, 14.4, 11.39, 15.14, 12.31, 14.4, 14.03, -6.471, 13.26, -5.482, 13.26, -5.478, 14.38, -6.471, 13.26, -5.478, 14.38, -6.467, 14.39, -0.7863, 13.25, 0.2023, 13.25, 0.1966, 15.11, -0.7863, 13.25, 0.1966, 15.11, -0.7921, 15.1, 8.147, 8.668, 8.136, 12.02, 7.011, 12.02, 8.147, 8.668, 7.011, 12.02, 7.021, 8.665, 34.23, 22.43, 19.08, 12.27, 22.87, 9.468, 19.08, 12.27, 19.36, 9.241, 22.87, 9.468, 14.63, -25.66, 14.15, -29.03, 18.6, -26.12, 14.15, -29.03, 34.23, -38.14, 18.6, -26.12, -1.928, 13.24, -1.918, 9.893, -0.9861, 9.896, -1.928, 13.24, -0.9861, 9.896, -0.9964, 13.25, 10.16, -8.788, 10.16, -10.65, 11.29, -10.64, 10.16, -8.788, 11.29, -10.64, 11.28, -8.785, -0.7921, 13.24, -0.7817, 9.893, 0.1498, 9.896, -0.7921, 13.24, 0.1498, 9.896, 0.1395, 13.25, 13.4, 9.139, 13.39, 12.49, 12.46, 12.49, 13.4, 9.139, 12.46, 12.49, 12.47, 9.137, 14.42, -0.696, 13.43, -0.699, 13.44, -1.821, 14.42, -0.696, 13.44, -1.821, 14.42, -1.818, -0.7921, -12.15, 0.7616, -14.32, 0.7549, -12.15, -0.7921, -12.15, -0.7854, -14.32, 0.7616, -14.32, 6.952, -7.651, 4.794, -13.23, 6.969, -13.22, 6.952, -7.651, 4.777, -7.658, 4.794, -13.23, 5.963, 0.2154, 8.155, 5.778, 5.98, 5.784, 5.963, 0.2154, 8.138, 0.2088, 8.155, 5.778, 23.71, 34.57, 12.91, 34.57, 12.92, 31.59, 23.71, 31.59, 23.71, 34.57, 12.92, 31.59, 2.315, -14.32, 2.309, -12.15, 0.7683, -14.32, 0.7616, -12.15, 0.7683, -14.32, 2.309, -12.15, -24.02, 36.46, -24.02, 34.55, -17.11, 34.55, -24.02, 36.46, -17.11, 34.55, -17.11, 36.46, 16.35, 29.43, 14.43, 29.43, 14.43, 22.43, 16.35, 29.43, 14.43, 22.43, 16.35, 22.43, -0.793, 13.54, -0.9439, 13.58, -0.943, 9.93, -0.793, 13.54, -0.943, 9.93, -0.7921, 9.893, 2.387, 9.893, 2.538, 9.93, 2.388, 13.54, 2.538, 9.93, 2.539, 13.58, 2.388, 13.54, -24.02, 34.55, -24.02, 36.46, -26.15, 36.46, -24.02, 34.55, -26.15, 36.46, -26.15, 34.55, 16.35, 29.43, 16.35, 31.59, 14.43, 31.59, 16.35, 29.43, 14.43, 31.59, 14.43, 29.43, 10.04, 31.59, 10.04, 29.43, 14.43, 29.43, 10.04, 31.59, 14.43, 29.43, 14.43, 31.59, -8.666, 13.22, -9.792, 13.21, -9.785, 10.93, -8.666, 13.22, -9.785, 10.93, -8.659, 10.94, 20.73, 29.43, 20.73, 31.59, 16.35, 31.59, 20.73, 29.43, 16.35, 31.59, 16.35, 29.43, -10.92, 10.92, -9.799, 10.92, -9.792, 13.2, -10.92, 10.92, -9.792, 13.2, -10.92, 13.2, 9.439, 8.066, 9.283, 8.066, 9.276, 5.783, 9.439, 8.066, 9.276, 5.783, 9.432, 5.783, 10.12, -6.716, 10.28, -6.715, 10.27, -4.432, 10.12, -6.716, 10.27, -4.432, 10.12, -4.433])
_uv = me_grid_002.uv_layers.new(name='UVTex.001')
_uv.uv.foreach_set('vector', [0.2707, 0.879, 0.2707, 0.8886, 0.2616, 0.8886, 0.8465, 0.6855, 0.8465, 0.6603, 0.8373, 0.6855, 0.8162, 0.5978, 0.8162, 0.623, 0.807, 0.623, 0.7464, 0.5917, 0.7556, 0.5917, 0.7556, 0.5665, 0.7313, 0.5917, 0.7404, 0.5665, 0.7404, 0.5917, 0.8222, 0.6855, 0.8313, 0.6603, 0.8313, 0.6855, 0.2556, 0.879, 0.2464, 0.8886, 0.2556, 0.8886, 0.4828, 0.873, 0.4828, 0.8165, 0.4737, 0.873, 0.3616, 0.9259, 0.3616, 0.9355, 0.3525, 0.9355, 0.8162, 0.5665, 0.807, 0.5917, 0.8162, 0.5917, 0.8465, 0.5978, 0.8373, 0.623, 0.8465, 0.623, 0.7859, 0.5665, 0.7616, 0.5917, 0.7859, 0.5917, 0.6344, 0.8105, 0.6101, 0.8105, 0.6344, 0.754, 0.6324, 0.752, 0.6081, 0.752, 0.6081, 0.8085, 0.6404, 0.8105, 0.6647, 0.754, 0.6647, 0.8105, 0.7293, 0.5645, 0.7293, 0.5897, 0.7384, 0.5645, 0.4828, 0.629, 0.004008, 0.748, 0.4828, 0.748, 0.6101, 0.498, 0.7253, 0.498, 0.7253, 0.004008, 0.4889, 0.498, 0.6041, 0.498, 0.6041, 0.004008, 0.004008, 0.623, 0.4828, 0.623, 0.4828, 0.504, 0.4808, 0.627, 0.002004, 0.746, 0.002004, 0.627, 0.7233, 0.002004, 0.6081, 0.496, 0.6081, 0.002004, 0.002004, 0.621, 0.002004, 0.502, 0.4808, 0.502, 0.4869, 0.496, 0.4869, 0.002004, 0.6021, 0.002004, 0.8465, 0.5665, 0.8465, 0.5917, 0.8373, 0.5917, 0.8222, 0.5917, 0.8313, 0.5665, 0.8313, 0.5917, 0.6798, 0.754, 0.6798, 0.8105, 0.6707, 0.8105, 0.5646, 0.6855, 0.5738, 0.629, 0.5738, 0.6855, 0.4889, 0.6855, 0.498, 0.6855, 0.498, 0.629, 0.3919, 0.8165, 0.3828, 0.873, 0.3919, 0.873, 0.1858, 0.9355, 0.2404, 0.9355, 0.2404, 0.879, 0.1798, 0.879, 0.1252, 0.9355, 0.1798, 0.9355, 0.9071, 0.754, 0.9071, 0.873, 0.8525, 0.873, 0.8465, 0.9415, 0.7313, 0.998, 0.8465, 0.998, 0.9374, 0.379, 0.9374, 0.498, 0.9131, 0.498, 0.6627, 0.752, 0.6384, 0.8085, 0.6384, 0.752, 0.3616, 0.9728, 0.3616, 0.9824, 0.2464, 0.9824, 0.3596, 0.9708, 0.2444, 0.9804, 0.2444, 0.9708, 0.3768, 0.8165, 0.3768, 0.873, 0.3676, 0.873, 0.4131, 0.873, 0.4222, 0.8165, 0.4222, 0.873, 0.7616, 0.7167, 0.7707, 0.7167, 0.7707, 0.6915, 0.7556, 0.7228, 0.7464, 0.748, 0.7556, 0.748, 0.6041, 0.879, 0.6041, 0.9355, 0.4889, 0.9355, 0.9374, 0.254, 0.9131, 0.373, 0.9374, 0.373, 0.9828, 0.129, 0.9828, 0.248, 0.9737, 0.248, 0.9354, 0.252, 0.9111, 0.371, 0.9111, 0.252, 0.8313, 0.629, 0.8313, 0.6542, 0.8222, 0.6542, 0.2404, 0.9667, 0.2404, 0.9415, 0.1252, 0.9667, 0.6041, 0.9415, 0.4889, 0.9667, 0.6041, 0.9667, 0.2464, 0.8417, 0.2556, 0.8165, 0.2556, 0.8417, 0.2464, 0.9667, 0.3616, 0.9667, 0.3616, 0.9415, 0.2859, 0.9103, 0.2859, 0.9355, 0.2767, 0.9355, 0.8525, 0.9355, 0.9677, 0.9103, 0.9677, 0.9355, 0.7444, 0.5897, 0.7444, 0.5645, 0.7536, 0.5645, 0.9677, 0.379, 0.9434, 0.498, 0.9677, 0.498, 0.7404, 0.7228, 0.7404, 0.748, 0.7313, 0.748, 0.8162, 0.6855, 0.8162, 0.6603, 0.807, 0.6855, 0.1232, 0.9395, 0.2384, 0.9395, 0.1232, 0.9647, 0.9111, 0.496, 0.9354, 0.377, 0.9111, 0.377, 0.8222, 0.623, 0.8313, 0.623, 0.8313, 0.5978, 0.801, 0.623, 0.801, 0.5978, 0.7919, 0.623, 0.9677, 0.873, 0.9677, 0.754, 0.9434, 0.873, 0.7404, 0.6855, 0.7404, 0.6603, 0.7313, 0.6855, 0.9131, 0.873, 0.9374, 0.754, 0.9374, 0.873, 0.3676, 0.9667, 0.4828, 0.9667, 0.4828, 0.9415, 0.8293, 0.5958, 0.8202, 0.5958, 0.8202, 0.621, 0.6021, 0.9395, 0.4869, 0.9647, 0.4869, 0.9395, 0.7556, 0.6603, 0.7556, 0.6855, 0.7464, 0.6855, 0.9111, 0.871, 0.9354, 0.752, 0.9111, 0.752, 0.801, 0.6603, 0.801, 0.6855, 0.7919, 0.6855, 0.3596, 0.9395, 0.2444, 0.9395, 0.2444, 0.9647, 0.8353, 0.621, 0.8353, 0.5958, 0.8445, 0.5958, 0.7899, 0.5958, 0.7899, 0.621, 0.799, 0.5958, 0.9677, 0.373, 0.9677, 0.254, 0.9434, 0.373, 0.2919, 0.9355, 0.301, 0.9355, 0.301, 0.9103, 0.9677, 0.879, 0.9677, 0.9042, 0.8525, 0.9042, 0.9071, 0.629, 0.9071, 0.748, 0.8525, 0.748, 0.7253, 0.879, 0.6101, 0.9355, 0.7253, 0.9355, 0.9677, 0.629, 0.9677, 0.748, 0.9131, 0.748, 0.9657, 0.627, 0.9111, 0.746, 0.9111, 0.627, 0.7919, 0.873, 0.8162, 0.873, 0.8162, 0.8165, 0.7899, 0.871, 0.8142, 0.8145, 0.7899, 0.8145, 0.701, 0.8105, 0.7101, 0.8105, 0.7101, 0.754, 0.699, 0.8085, 0.7081, 0.752, 0.699, 0.752, 0.805, 0.5958, 0.805, 0.621, 0.8142, 0.5958, 0.8293, 0.5645, 0.8202, 0.5645, 0.8202, 0.5897, 0.2444, 0.8866, 0.2444, 0.877, 0.2536, 0.877, 0.7919, 0.5917, 0.801, 0.5665, 0.801, 0.5917, 0.8445, 0.5645, 0.8353, 0.5645, 0.8353, 0.5897, 0.8768, 0.06651, 0.8768, 0.123, 0.8525, 0.123, 0.7253, 0.754, 0.7253, 0.8105, 0.7161, 0.8105, 0.7233, 0.752, 0.7141, 0.8085, 0.7141, 0.752, 0.695, 0.754, 0.695, 0.8105, 0.6858, 0.8105, 0.8162, 0.4355, 0.8162, 0.379, 0.7919, 0.4355, 0.6101, 0.998, 0.7253, 0.998, 0.7253, 0.9415, 0.6081, 0.996, 0.7233, 0.9395, 0.6081, 0.9395, 0.9131, 0.623, 0.9677, 0.623, 0.9677, 0.504, 0.9111, 0.621, 0.9657, 0.502, 0.9111, 0.502, 0.2596, 0.8866, 0.2596, 0.877, 0.2687, 0.877, 0.799, 0.5645, 0.7899, 0.5897, 0.7899, 0.5645, 0.6647, 0.8165, 0.6647, 0.873, 0.6555, 0.873, 0.8142, 0.5645, 0.805, 0.5897, 0.805, 0.5645, 0.8465, 0.8165, 0.8465, 0.873, 0.8222, 0.873, 0.8445, 0.8145, 0.8202, 0.871, 0.8202, 0.8145, 0.6687, 0.8085, 0.6687, 0.752, 0.6778, 0.752, 0.693, 0.752, 0.6838, 0.8085, 0.6838, 0.752, 0.5586, 0.5665, 0.5586, 0.623, 0.5495, 0.623, 0.5949, 0.623, 0.6041, 0.5665, 0.6041, 0.623, 0.8525, 0.623, 0.9071, 0.623, 0.9071, 0.504, 0.6021, 0.877, 0.4869, 0.9335, 0.4869, 0.877, 0.3979, 0.873, 0.4071, 0.873, 0.4071, 0.8165, 0.6344, 0.8165, 0.6252, 0.873, 0.6344, 0.873, 0.6495, 0.8165, 0.6495, 0.873, 0.6404, 0.873, 0.6475, 0.8145, 0.6384, 0.871, 0.6384, 0.8145, 0.7707, 0.6603, 0.7707, 0.6855, 0.7616, 0.6855, 0.7687, 0.6583, 0.7596, 0.6835, 0.7596, 0.6583, 0.6101, 0.873, 0.6192, 0.873, 0.6192, 0.8165, 0.6535, 0.871, 0.6627, 0.8145, 0.6535, 0.8145, 0.6081, 0.871, 0.6081, 0.8145, 0.6172, 0.8145, 0.6324, 0.8145, 0.6232, 0.871, 0.6232, 0.8145, 0.7101, 0.8165, 0.7101, 0.873, 0.701, 0.873, 0.7081, 0.8145, 0.699, 0.871, 0.699, 0.8145, 0.7253, 0.8165, 0.7253, 0.873, 0.7161, 0.873, 0.7233, 0.8145, 0.7141, 0.871, 0.7141, 0.8145, 0.3222, 0.8417, 0.3313, 0.8417, 0.3313, 0.8165, 0.3162, 0.8165, 0.307, 0.8417, 0.3162, 0.8417, 0.6101, 0.748, 0.6647, 0.748, 0.6647, 0.6915, 0.6081, 0.746, 0.6627, 0.6895, 0.6081, 0.6895, 0.4222, 0.879, 0.4222, 0.9355, 0.4131, 0.9355, 0.3979, 0.9355, 0.4071, 0.879, 0.4071, 0.9355, 0.6707, 0.873, 0.6798, 0.873, 0.6798, 0.8165, 0.6687, 0.871, 0.6778, 0.8145, 0.6687, 0.8145, 0.6858, 0.873, 0.695, 0.873, 0.695, 0.8165, 0.6838, 0.871, 0.693, 0.8145, 0.6838, 0.8145, 0.4434, 0.873, 0.4525, 0.873, 0.4525, 0.8165, 0.4374, 0.8165, 0.4283, 0.873, 0.4374, 0.873, 0.7556, 0.8165, 0.7556, 0.873, 0.7313, 0.873, 0.7536, 0.8145, 0.7293, 0.871, 0.7293, 0.8145, 0.5495, 0.873, 0.6041, 0.873, 0.6041, 0.8165, 0.5435, 0.8165, 0.4889, 0.873, 0.5435, 0.873, 0.4051, 0.8145, 0.3959, 0.8145, 0.3959, 0.871, 0.4111, 0.871, 0.4202, 0.8145, 0.4111, 0.8145, 0.5131, 0.504, 0.5131, 0.5605, 0.504, 0.5605, 0.4889, 0.5605, 0.498, 0.504, 0.498, 0.5605, 0.8525, 0.248, 0.8768, 0.248, 0.8768, 0.1915, 0.7859, 0.504, 0.7859, 0.5292, 0.7616, 0.5292, 0.9071, 0.123, 0.8828, 0.123, 0.9071, 0.06651, 0.8505, 0.621, 0.9051, 0.502, 0.8505, 0.502, 0.3656, 0.871, 0.3656, 0.8145, 0.3748, 0.8145, 0.3899, 0.8145, 0.3808, 0.871, 0.3808, 0.8145, 0.4677, 0.8165, 0.4677, 0.873, 0.4586, 0.873, 0.4657, 0.8145, 0.4565, 0.871, 0.4565, 0.8145, 0.504, 0.748, 0.5131, 0.748, 0.5131, 0.6915, 0.498, 0.6915, 0.4889, 0.748, 0.498, 0.748, 0.4808, 0.8145, 0.4717, 0.8145, 0.4717, 0.871, 0.9071, 0.4415, 0.9071, 0.498, 0.8828, 0.498, 0.3656, 0.9647, 0.3656, 0.9395, 0.4808, 0.9395, 0.9717, 0.246, 0.9717, 0.127, 0.9808, 0.127, 0.1252, 0.9824, 0.2404, 0.9824, 0.2404, 0.9728, 0.1232, 0.9804, 0.2384, 0.9708, 0.1232, 0.9708, 0.3465, 0.9259, 0.3465, 0.9355, 0.3373, 0.9355, 0.3525, 0.9199, 0.3616, 0.9103, 0.3616, 0.9199, 0.9071, 0.379, 0.9071, 0.4355, 0.8828, 0.4355, 0.8525, 0.4355, 0.8768, 0.379, 0.8768, 0.4355, 0.7919, 0.748, 0.801, 0.748, 0.801, 0.7228, 0.8465, 0.7228, 0.8373, 0.748, 0.8465, 0.748, 0.3465, 0.8946, 0.3465, 0.9042, 0.3373, 0.9042, 0.3525, 0.8886, 0.3616, 0.879, 0.3616, 0.8886, 0.7859, 0.8165, 0.7859, 0.873, 0.7616, 0.873, 0.7839, 0.8145, 0.7596, 0.871, 0.7596, 0.8145, 0.3313, 0.879, 0.3222, 0.8886, 0.3313, 0.8886, 0.3162, 0.879, 0.307, 0.8886, 0.3162, 0.8886, 0.7767, 0.6855, 0.7859, 0.6855, 0.7859, 0.6603, 0.7747, 0.6835, 0.7839, 0.6583, 0.7747, 0.6583, 0.8465, 0.754, 0.8465, 0.8105, 0.8222, 0.8105, 0.7919, 0.8105, 0.8162, 0.754, 0.8162, 0.8105, 0.7899, 0.8085, 0.7899, 0.752, 0.8142, 0.752, 0.8445, 0.752, 0.8202, 0.8085, 0.8202, 0.752, 0.9071, 0.004008, 0.9071, 0.0605, 0.8828, 0.0605, 0.8525, 0.0605, 0.8768, 0.004008, 0.8768, 0.0605, 0.7253, 0.504, 0.7253, 0.5605, 0.6707, 0.5605, 0.6101, 0.5605, 0.6647, 0.504, 0.6647, 0.5605, 0.08891, 0.8165, 0.08891, 0.873, 0.06461, 0.873, 0.03431, 0.9355, 0.0586, 0.879, 0.0586, 0.9355, 0.6707, 0.748, 0.7253, 0.748, 0.7253, 0.6915, 0.6687, 0.746, 0.7233, 0.6895, 0.6687, 0.6895, 0.5738, 0.6915, 0.5738, 0.748, 0.5646, 0.748, 0.5495, 0.748, 0.5586, 0.6915, 0.5586, 0.748, 0.7464, 0.6542, 0.7556, 0.6542, 0.7556, 0.629, 0.7293, 0.6835, 0.7384, 0.6583, 0.7293, 0.6583, 0.8162, 0.1915, 0.8162, 0.248, 0.7919, 0.248, 0.8828, 0.248, 0.9071, 0.1915, 0.9071, 0.248, 0.5495, 0.8105, 0.6041, 0.8105, 0.6041, 0.754, 0.5435, 0.754, 0.4889, 0.8105, 0.5435, 0.8105, 0.7596, 0.5897, 0.7839, 0.5645, 0.7596, 0.5645, 0.7444, 0.6835, 0.7536, 0.6583, 0.7444, 0.6583, 0.7556, 0.754, 0.7556, 0.8105, 0.7313, 0.8105, 0.7536, 0.752, 0.7293, 0.8085, 0.7293, 0.752, 0.4262, 0.871, 0.4262, 0.8145, 0.4354, 0.8145, 0.4505, 0.8145, 0.4414, 0.871, 0.4414, 0.8145, 0.6041, 0.6915, 0.6041, 0.748, 0.5949, 0.748, 0.5798, 0.748, 0.5889, 0.6915, 0.5889, 0.748, 0.7859, 0.754, 0.7859, 0.8105, 0.7616, 0.8105, 0.7839, 0.752, 0.7596, 0.8085, 0.7596, 0.752, 0.8465, 0.4415, 0.8465, 0.498, 0.8222, 0.498, 0.7919, 0.498, 0.8162, 0.4415, 0.8162, 0.498, 0.2767, 0.873, 0.2859, 0.873, 0.2859, 0.8478, 0.8162, 0.6915, 0.807, 0.7167, 0.8162, 0.7167, 0.5646, 0.5605, 0.5738, 0.5605, 0.5738, 0.504, 0.5586, 0.504, 0.5495, 0.5605, 0.5586, 0.5605, 0.1192, 0.879, 0.1192, 0.9355, 0.09492, 0.9355, 0.06461, 0.9355, 0.08891, 0.879, 0.08891, 0.9355, 0.2556, 0.8946, 0.2556, 0.9042, 0.2464, 0.9042, 0.2536, 0.8926, 0.2444, 0.9022, 0.2444, 0.8926, 0.5586, 0.629, 0.5586, 0.6855, 0.5495, 0.6855, 0.5949, 0.6855, 0.6041, 0.629, 0.6041, 0.6855, 0.4051, 0.877, 0.3959, 0.877, 0.3959, 0.9335, 0.4111, 0.9335, 0.4202, 0.877, 0.4111, 0.877, 0.3676, 0.9355, 0.3768, 0.9355, 0.3768, 0.879, 0.3656, 0.9335, 0.3748, 0.877, 0.3656, 0.877, 0.7616, 0.6542, 0.7707, 0.6542, 0.7707, 0.629, 0.7596, 0.6522, 0.7687, 0.627, 0.7596, 0.627, 0.5738, 0.9728, 0.5738, 0.9824, 0.5646, 0.9824, 0.4889, 0.9824, 0.498, 0.9728, 0.498, 0.9824, 0.7556, 0.5978, 0.7556, 0.623, 0.7313, 0.623, 0.7859, 0.7228, 0.7859, 0.748, 0.7767, 0.748, 0.3465, 0.9103, 0.3465, 0.9199, 0.3373, 0.9199, 0.2616, 0.9042, 0.2707, 0.8946, 0.2707, 0.9042, 0.5414, 0.752, 0.4869, 0.752, 0.4869, 0.8085, 0.5475, 0.8085, 0.6021, 0.752, 0.5475, 0.752, 0.7556, 0.5353, 0.7556, 0.5605, 0.7313, 0.5605, 0.5131, 0.9728, 0.5131, 0.9824, 0.504, 0.9824, 0.8525, 0.373, 0.9071, 0.373, 0.9071, 0.254, 0.8505, 0.371, 0.9051, 0.252, 0.8505, 0.252, 0.3828, 0.9355, 0.3919, 0.9355, 0.3919, 0.879, 0.3808, 0.9335, 0.3899, 0.877, 0.3808, 0.877, 0.2596, 0.9022, 0.2596, 0.8926, 0.2687, 0.8926, 0.3445, 0.9083, 0.3353, 0.9179, 0.3353, 0.9083, 0.5283, 0.629, 0.5283, 0.6855, 0.5192, 0.6855, 0.5646, 0.623, 0.5738, 0.5665, 0.5738, 0.623, 0.4586, 0.9355, 0.4677, 0.9355, 0.4677, 0.879, 0.4565, 0.9335, 0.4657, 0.877, 0.4565, 0.877, 0.4828, 0.879, 0.4828, 0.9355, 0.4737, 0.9355, 0.4808, 0.877, 0.4717, 0.9335, 0.4717, 0.877, 0.5131, 0.5665, 0.5131, 0.623, 0.504, 0.623, 0.4889, 0.623, 0.498, 0.5665, 0.498, 0.623, 0.8505, 0.0645, 0.8505, 0.121, 0.8748, 0.0645, 0.8808, 0.0645, 0.9051, 0.0645, 0.8808, 0.121, 0.7767, 0.6542, 0.7859, 0.6542, 0.7859, 0.629, 0.7747, 0.6522, 0.7839, 0.627, 0.7747, 0.627, 0.8465, 0.5353, 0.8465, 0.5605, 0.8222, 0.5605, 0.8162, 0.5353, 0.7919, 0.5605, 0.8162, 0.5605, 0.6041, 0.504, 0.6041, 0.5605, 0.5949, 0.5605, 0.5798, 0.5605, 0.5889, 0.504, 0.5889, 0.5605, 0.7313, 0.6542, 0.7404, 0.6542, 0.7404, 0.629, 0.7293, 0.6522, 0.7384, 0.627, 0.7293, 0.627, 0.7536, 0.627, 0.7444, 0.627, 0.7444, 0.6522, 0.8202, 0.6835, 0.8293, 0.6583, 0.8202, 0.6583, 0.8465, 0.9355, 0.8465, 0.879, 0.7313, 0.9355, 0.8445, 0.877, 0.7293, 0.9335, 0.7293, 0.877, 0.0283, 0.8165, 0.0283, 0.873, 0.004008, 0.873, 0.09492, 0.873, 0.1192, 0.8165, 0.1192, 0.873, 0.8445, 0.6583, 0.8353, 0.6583, 0.8353, 0.6835, 0.7899, 0.6835, 0.799, 0.6583, 0.7899, 0.6583, 0.8465, 0.06651, 0.8465, 0.123, 0.8222, 0.123, 0.7919, 0.123, 0.8162, 0.06651, 0.8162, 0.123, 0.4283, 0.9355, 0.4374, 0.9355, 0.4374, 0.879, 0.4262, 0.9335, 0.4354, 0.877, 0.4262, 0.877, 0.807, 0.6542, 0.8162, 0.6542, 0.8162, 0.629, 0.801, 0.629, 0.7919, 0.6542, 0.801, 0.6542, 0.8162, 0.5292, 0.8162, 0.504, 0.7919, 0.5292, 0.1252, 0.873, 0.1798, 0.8165, 0.1798, 0.873, 0.7919, 0.373, 0.8465, 0.373, 0.8465, 0.254, 0.7899, 0.371, 0.8445, 0.252, 0.7899, 0.252, 0.5414, 0.8145, 0.4869, 0.8145, 0.4869, 0.871, 0.5475, 0.871, 0.6021, 0.8145, 0.5475, 0.8145, 0.6627, 0.502, 0.6081, 0.502, 0.6081, 0.5585, 0.6687, 0.5585, 0.7233, 0.502, 0.6687, 0.502, 0.8142, 0.6583, 0.805, 0.6583, 0.805, 0.6835, 0.7293, 0.621, 0.7293, 0.5958, 0.7536, 0.5958, 0.5435, 0.504, 0.5435, 0.5605, 0.5343, 0.5605, 0.5192, 0.5605, 0.5283, 0.504, 0.5283, 0.5605, 0.7767, 0.7167, 0.7859, 0.7167, 0.7859, 0.6915, 0.8202, 0.6522, 0.8293, 0.627, 0.8202, 0.627, 0.3505, 0.9179, 0.3505, 0.9083, 0.3596, 0.9083, 0.3445, 0.9239, 0.3353, 0.9335, 0.3353, 0.9239, 0.7899, 0.121, 0.7899, 0.0645, 0.8142, 0.0645, 0.8445, 0.0645, 0.8202, 0.121, 0.8202, 0.0645, 0.307, 0.9199, 0.3162, 0.9103, 0.3162, 0.9199, 0.8373, 0.6542, 0.8465, 0.629, 0.8465, 0.6542, 0.3162, 0.9042, 0.307, 0.9042, 0.3162, 0.8946, 0.8465, 0.5292, 0.8222, 0.5292, 0.8465, 0.504, 0.9677, 0.9415, 0.9677, 0.998, 0.8525, 0.998, 0.9677, 0.004008, 0.9131, 0.123, 0.9677, 0.123, 0.3465, 0.879, 0.3465, 0.8886, 0.3373, 0.8886, 0.3222, 0.9355, 0.3313, 0.9259, 0.3313, 0.9355, 0.3596, 0.9239, 0.3505, 0.9239, 0.3505, 0.9335, 0.8353, 0.627, 0.8353, 0.6522, 0.8445, 0.627, 0.3525, 0.873, 0.3616, 0.873, 0.3616, 0.8478, 0.3465, 0.8478, 0.3373, 0.873, 0.3465, 0.873, 0.301, 0.8165, 0.301, 0.8417, 0.2919, 0.8417, 0.2767, 0.8417, 0.2859, 0.8165, 0.2859, 0.8417, 0.8445, 0.9395, 0.7293, 0.9395, 0.7293, 0.996, 0.9051, 0.752, 0.8505, 0.871, 0.8505, 0.752, 0.2464, 0.873, 0.2556, 0.873, 0.2556, 0.8478, 0.301, 0.8478, 0.2919, 0.873, 0.301, 0.873, 0.799, 0.627, 0.7899, 0.627, 0.7899, 0.6522, 0.805, 0.6522, 0.8142, 0.627, 0.805, 0.627, 0.7616, 0.623, 0.7859, 0.623, 0.7859, 0.5978, 0.8162, 0.7228, 0.8162, 0.748, 0.807, 0.748, 0.5435, 0.6915, 0.5435, 0.748, 0.5343, 0.748, 0.5192, 0.748, 0.5283, 0.6915, 0.5283, 0.748, 0.7616, 0.748, 0.7707, 0.748, 0.7707, 0.7228, 0.7596, 0.746, 0.7687, 0.7208, 0.7596, 0.7208, 0.4525, 0.879, 0.4525, 0.9355, 0.4434, 0.9355, 0.4505, 0.877, 0.4414, 0.9335, 0.4414, 0.877, 0.8222, 0.748, 0.8313, 0.748, 0.8313, 0.7228, 0.7556, 0.6915, 0.7464, 0.7167, 0.7556, 0.7167, 0.305, 0.9083, 0.3142, 0.9083, 0.305, 0.9179, 0.7747, 0.746, 0.7839, 0.7208, 0.7747, 0.7208, 0.3313, 0.9103, 0.3313, 0.9199, 0.3222, 0.9199, 0.3293, 0.9083, 0.3202, 0.9179, 0.3202, 0.9083, 0.5172, 0.5585, 0.5172, 0.502, 0.5263, 0.502, 0.5414, 0.502, 0.5323, 0.5585, 0.5323, 0.502, 0.4828, 0.9728, 0.4828, 0.9824, 0.3676, 0.9824, 0.4808, 0.9708, 0.3656, 0.9804, 0.3656, 0.9708, 0.2616, 0.9355, 0.2707, 0.9355, 0.2707, 0.9103, 0.2556, 0.9103, 0.2464, 0.9355, 0.2556, 0.9355, 0.4869, 0.5585, 0.4869, 0.502, 0.496, 0.502, 0.5111, 0.502, 0.502, 0.5585, 0.502, 0.502, 0.6647, 0.5665, 0.6647, 0.623, 0.6101, 0.623, 0.6627, 0.5645, 0.6081, 0.621, 0.6081, 0.5645, 0.7293, 0.7208, 0.7384, 0.7208, 0.7293, 0.746, 0.9657, 0.252, 0.9414, 0.371, 0.9414, 0.252, 0.7536, 0.7208, 0.7444, 0.7208, 0.7444, 0.746, 0.7596, 0.7147, 0.7687, 0.6895, 0.7596, 0.6895, 0.5778, 0.5585, 0.5778, 0.502, 0.5869, 0.502, 0.6021, 0.502, 0.5929, 0.5585, 0.5929, 0.502, 0.3162, 0.9259, 0.3162, 0.9355, 0.307, 0.9355, 0.3142, 0.9239, 0.305, 0.9335, 0.305, 0.9239, 0.3202, 0.9335, 0.3202, 0.9239, 0.3293, 0.9239, 0.3445, 0.877, 0.3353, 0.8866, 0.3353, 0.877, 0.7747, 0.6895, 0.7747, 0.7147, 0.7839, 0.6895, 0.8505, 0.9335, 0.9657, 0.9083, 0.8505, 0.9083, 0.7313, 0.7167, 0.7404, 0.7167, 0.7404, 0.6915, 0.7293, 0.7147, 0.7384, 0.6895, 0.7293, 0.6895, 0.8505, 0.05849, 0.8505, 0.002004, 0.8748, 0.002004, 0.9051, 0.002004, 0.8808, 0.05849, 0.8808, 0.002004, 0.8465, 0.004008, 0.8465, 0.0605, 0.8222, 0.0605, 0.7919, 0.0605, 0.8162, 0.004008, 0.8162, 0.0605, 0.7899, 0.05849, 0.7899, 0.002004, 0.8142, 0.002004, 0.8445, 0.002004, 0.8202, 0.05849, 0.8202, 0.002004, 0.7536, 0.6895, 0.7444, 0.6895, 0.7444, 0.7147, 0.8202, 0.746, 0.8293, 0.7208, 0.8202, 0.7208, 0.5435, 0.5665, 0.5435, 0.623, 0.5343, 0.623, 0.5192, 0.623, 0.5283, 0.5665, 0.5283, 0.623, 0.7859, 0.004008, 0.7859, 0.498, 0.7313, 0.498, 0.4828, 0.754, 0.004008, 0.8105, 0.4828, 0.8105, 0.3313, 0.9042, 0.3222, 0.9042, 0.3313, 0.8946, 0.7556, 0.5292, 0.7313, 0.5292, 0.7556, 0.504, 0.3505, 0.8866, 0.3505, 0.877, 0.3596, 0.877, 0.3445, 0.8926, 0.3353, 0.9022, 0.3353, 0.8926, 0.3616, 0.8946, 0.3616, 0.9042, 0.3525, 0.9042, 0.3596, 0.8926, 0.3505, 0.9022, 0.3505, 0.8926, 0.3142, 0.877, 0.305, 0.877, 0.305, 0.8866, 0.3202, 0.877, 0.3202, 0.8866, 0.3293, 0.877, 0.5566, 0.502, 0.5475, 0.502, 0.5475, 0.5585, 0.5626, 0.5585, 0.5717, 0.502, 0.5626, 0.502, 0.8445, 0.7208, 0.8353, 0.7208, 0.8353, 0.746, 0.7899, 0.746, 0.799, 0.7208, 0.7899, 0.7208, 0.004008, 0.498, 0.4828, 0.498, 0.4828, 0.004008, 0.002004, 0.496, 0.4808, 0.002004, 0.002004, 0.002004, 0.6707, 0.623, 0.7253, 0.623, 0.7253, 0.5665, 0.6687, 0.621, 0.7233, 0.5645, 0.6687, 0.5645, 0.06261, 0.9335, 0.06261, 0.877, 0.0869, 0.877, 0.1172, 0.877, 0.09291, 0.9335, 0.09291, 0.877, 0.8142, 0.7208, 0.805, 0.7208, 0.805, 0.746, 0.7839, 0.5958, 0.7596, 0.5958, 0.7596, 0.621, 0.0283, 0.879, 0.0283, 0.9355, 0.004008, 0.9355, 0.0263, 0.877, 0.002004, 0.9335, 0.002004, 0.877, 0.5798, 0.998, 0.6041, 0.998, 0.6041, 0.9728, 0.7859, 0.5353, 0.7616, 0.5605, 0.7859, 0.5605, 0.5172, 0.621, 0.5172, 0.5645, 0.5263, 0.5645, 0.5414, 0.5645, 0.5323, 0.621, 0.5323, 0.5645, 0.8768, 0.4415, 0.8768, 0.498, 0.8525, 0.498, 0.03431, 0.873, 0.0586, 0.8165, 0.0586, 0.873, 0.4869, 0.621, 0.4869, 0.5645, 0.496, 0.5645, 0.5111, 0.5645, 0.502, 0.621, 0.502, 0.5645, 0.7899, 0.502, 0.8142, 0.502, 0.7899, 0.5272, 0.1232, 0.8145, 0.1778, 0.8145, 0.1232, 0.871, 0.1858, 0.873, 0.2404, 0.873, 0.2404, 0.8165, 0.1838, 0.871, 0.2384, 0.8145, 0.1838, 0.8145, 0.5798, 0.6855, 0.5889, 0.6855, 0.5889, 0.629, 0.5131, 0.629, 0.504, 0.6855, 0.5131, 0.6855, 0.5889, 0.5665, 0.5889, 0.623, 0.5798, 0.623, 0.5869, 0.5645, 0.5778, 0.621, 0.5778, 0.5645, 0.6021, 0.5645, 0.5929, 0.5645, 0.5929, 0.621, 0.5475, 0.621, 0.5566, 0.5645, 0.5475, 0.5645, 0.1232, 0.9335, 0.1232, 0.877, 0.1778, 0.877, 0.2384, 0.877, 0.1838, 0.9335, 0.1838, 0.877, 0.5626, 0.621, 0.5626, 0.5645, 0.5717, 0.5645, 0.5263, 0.627, 0.5172, 0.6835, 0.5172, 0.627, 0.8222, 0.7167, 0.8313, 0.7167, 0.8313, 0.6915, 0.8202, 0.7147, 0.8293, 0.6895, 0.8202, 0.6895, 0.03231, 0.9335, 0.03231, 0.877, 0.0566, 0.877, 0.0869, 0.8145, 0.06261, 0.871, 0.06261, 0.8145, 0.09291, 0.871, 0.09291, 0.8145, 0.1172, 0.8145, 0.0263, 0.8145, 0.002004, 0.871, 0.002004, 0.8145, 0.8373, 0.7167, 0.8465, 0.7167, 0.8465, 0.6915, 0.8353, 0.7147, 0.8445, 0.6895, 0.8353, 0.6895, 0.5435, 0.629, 0.5435, 0.6855, 0.5343, 0.6855, 0.5414, 0.627, 0.5323, 0.6835, 0.5323, 0.627, 0.6647, 0.629, 0.6647, 0.6855, 0.6555, 0.6855, 0.6404, 0.6855, 0.6495, 0.629, 0.6495, 0.6855, 0.7919, 0.7167, 0.801, 0.7167, 0.801, 0.6915, 0.7899, 0.7147, 0.799, 0.6895, 0.7899, 0.6895, 0.03231, 0.871, 0.03231, 0.8145, 0.0566, 0.8145, 0.8748, 0.4395, 0.8505, 0.496, 0.8505, 0.4395, 0.8142, 0.6895, 0.805, 0.6895, 0.805, 0.7147, 0.2747, 0.871, 0.2839, 0.8458, 0.2747, 0.8458, 0.299, 0.8458, 0.2899, 0.8458, 0.2899, 0.871, 0.2444, 0.871, 0.2536, 0.8458, 0.2444, 0.8458, 0.2616, 0.873, 0.2707, 0.873, 0.2707, 0.8478, 0.2596, 0.871, 0.2687, 0.8458, 0.2596, 0.8458, 0.8202, 0.5272, 0.8202, 0.502, 0.8445, 0.502, 0.3142, 0.8926, 0.305, 0.8926, 0.305, 0.9022, 0.2839, 0.8145, 0.2747, 0.8145, 0.2747, 0.8397, 0.2899, 0.8397, 0.299, 0.8145, 0.2899, 0.8145, 0.2444, 0.8145, 0.2444, 0.8397, 0.2536, 0.8145, 0.9657, 0.377, 0.9414, 0.496, 0.9414, 0.377, 0.7899, 0.5333, 0.8142, 0.5333, 0.7899, 0.5585, 0.8445, 0.5333, 0.8202, 0.5333, 0.8202, 0.5585, 0.2616, 0.8417, 0.2707, 0.8417, 0.2707, 0.8165, 0.2596, 0.8397, 0.2687, 0.8145, 0.2596, 0.8145, 0.9051, 0.4395, 0.8808, 0.496, 0.8808, 0.4395, 0.496, 0.627, 0.4869, 0.627, 0.4869, 0.6835, 0.7899, 0.496, 0.7899, 0.4395, 0.8142, 0.4395, 0.8445, 0.4395, 0.8202, 0.496, 0.8202, 0.4395, 0.3445, 0.8458, 0.3353, 0.8458, 0.3353, 0.871, 0.3505, 0.871, 0.3596, 0.8458, 0.3505, 0.8458, 0.5111, 0.627, 0.502, 0.627, 0.502, 0.6835, 0.5778, 0.6835, 0.5869, 0.627, 0.5778, 0.627, 0.3202, 0.9022, 0.3202, 0.8926, 0.3293, 0.8926, 0.7293, 0.5272, 0.7293, 0.502, 0.7536, 0.502, 0.4869, 0.9804, 0.4869, 0.9708, 0.496, 0.9708, 0.5717, 0.9708, 0.5626, 0.9804, 0.5626, 0.9708, 0.307, 0.873, 0.3162, 0.873, 0.3162, 0.8478, 0.305, 0.871, 0.3142, 0.8458, 0.305, 0.8458, 0.8505, 0.4335, 0.8505, 0.377, 0.8748, 0.377, 0.9051, 0.377, 0.8808, 0.4335, 0.8808, 0.377, 0.3222, 0.873, 0.3313, 0.873, 0.3313, 0.8478, 0.3202, 0.871, 0.3293, 0.8458, 0.3202, 0.8458, 0.3373, 0.8417, 0.3465, 0.8417, 0.3465, 0.8165, 0.3353, 0.8397, 0.3445, 0.8145, 0.3353, 0.8145, 0.5929, 0.6835, 0.5929, 0.627, 0.6021, 0.627, 0.5566, 0.627, 0.5475, 0.6835, 0.5475, 0.627, 0.5626, 0.627, 0.5626, 0.6835, 0.5717, 0.627, 0.7899, 0.377, 0.8142, 0.377, 0.7899, 0.4335, 0.8465, 0.379, 0.8465, 0.4355, 0.8222, 0.4355, 0.8445, 0.377, 0.8202, 0.4335, 0.8202, 0.377, 0.5172, 0.746, 0.5172, 0.6895, 0.5263, 0.6895, 0.5414, 0.6895, 0.5323, 0.746, 0.5323, 0.6895, 0.6081, 0.9335, 0.6081, 0.877, 0.7233, 0.877, 0.8505, 0.746, 0.9051, 0.627, 0.8505, 0.627, 0.4869, 0.746, 0.4869, 0.6895, 0.496, 0.6895, 0.5111, 0.6895, 0.502, 0.746, 0.502, 0.6895, 0.8748, 0.1895, 0.8505, 0.246, 0.8505, 0.1895, 0.7839, 0.502, 0.7596, 0.502, 0.7596, 0.5272, 0.4808, 0.752, 0.002004, 0.752, 0.002004, 0.8085, 0.7839, 0.002004, 0.7293, 0.496, 0.7293, 0.002004, 0.1192, 0.9728, 0.1192, 0.9824, 0.004008, 0.9824, 0.1172, 0.9708, 0.002004, 0.9804, 0.002004, 0.9708, 0.5111, 0.9708, 0.502, 0.9708, 0.502, 0.9804, 0.7536, 0.5333, 0.7293, 0.5333, 0.7293, 0.5585, 0.3525, 0.8417, 0.3616, 0.8417, 0.3616, 0.8165, 0.3505, 0.8397, 0.3596, 0.8145, 0.3505, 0.8145, 0.3142, 0.8145, 0.305, 0.8145, 0.305, 0.8397, 0.3202, 0.8397, 0.3293, 0.8145, 0.3202, 0.8145, 0.8808, 0.246, 0.8808, 0.1895, 0.9051, 0.1895, 0.8142, 0.1895, 0.7899, 0.246, 0.7899, 0.1895, 0.9414, 0.871, 0.9657, 0.752, 0.9414, 0.752, 0.2839, 0.9083, 0.2747, 0.9083, 0.2747, 0.9335, 0.2899, 0.9083, 0.299, 0.9083, 0.2899, 0.9335, 0.8505, 0.9022, 0.9657, 0.877, 0.8505, 0.877, 0.5778, 0.746, 0.5778, 0.6895, 0.5869, 0.6895, 0.6021, 0.6895, 0.5929, 0.746, 0.5929, 0.6895, 0.7596, 0.5585, 0.7596, 0.5333, 0.7839, 0.5333, 0.6021, 0.9708, 0.5778, 0.996, 0.5778, 0.9708, 0.5475, 0.746, 0.5475, 0.6895, 0.5566, 0.6895, 0.5717, 0.6895, 0.5626, 0.746, 0.5626, 0.6895, 0.6384, 0.6835, 0.6384, 0.627, 0.6475, 0.627, 0.6627, 0.627, 0.6535, 0.6835, 0.6535, 0.627, 0.2536, 0.9083, 0.2444, 0.9083, 0.2444, 0.9335, 0.2596, 0.9335, 0.2687, 0.9083, 0.2596, 0.9083, 0.8222, 0.248, 0.8465, 0.1915, 0.8465, 0.248, 0.8202, 0.246, 0.8202, 0.1895, 0.8445, 0.1895, 0.9111, 0.121, 0.9657, 0.002004, 0.9111, 0.002004, 0.8505, 0.996, 0.8505, 0.9395, 0.9657, 0.9395, 0.9677, 0.129, 0.9131, 0.248, 0.9677, 0.248, 0.9657, 0.127, 0.9111, 0.127, 0.9111, 0.246, 0.004008, 0.9667, 0.1192, 0.9667, 0.1192, 0.9415, 0.002004, 0.9395, 0.002004, 0.9647, 0.1172, 0.9395, 0.8768, 0.1855, 0.8768, 0.129, 0.8525, 0.1855, 0.8505, 0.127, 0.8505, 0.1835, 0.8748, 0.127, 0.6252, 0.6855, 0.6344, 0.6855, 0.6344, 0.629, 0.6192, 0.629, 0.6101, 0.6855, 0.6192, 0.6855, 0.6172, 0.627, 0.6081, 0.627, 0.6081, 0.6835, 0.6232, 0.6835, 0.6324, 0.627, 0.6232, 0.627, 0.7253, 0.6855, 0.7161, 0.6855, 0.7253, 0.629, 0.7101, 0.629, 0.7101, 0.6855, 0.701, 0.6855, 0.7081, 0.627, 0.699, 0.627, 0.699, 0.6835, 0.7141, 0.6835, 0.7233, 0.627, 0.7141, 0.627, 0.2767, 0.9042, 0.2859, 0.9042, 0.2859, 0.879, 0.2747, 0.9022, 0.2839, 0.877, 0.2747, 0.877, 0.301, 0.879, 0.301, 0.9042, 0.2919, 0.9042, 0.299, 0.877, 0.2899, 0.9022, 0.2899, 0.877, 0.7919, 0.1855, 0.8162, 0.1855, 0.8162, 0.129, 0.9071, 0.129, 0.8828, 0.1855, 0.9071, 0.1855, 0.9737, 0.123, 0.998, 0.123, 0.998, 0.06651, 0.8465, 0.129, 0.8222, 0.1855, 0.8465, 0.1855, 0.9051, 0.127, 0.8808, 0.127, 0.8808, 0.1835, 0.7899, 0.1835, 0.8142, 0.127, 0.7899, 0.127, 0.8445, 0.127, 0.8202, 0.127, 0.8202, 0.1835, 0.9717, 0.121, 0.996, 0.0645, 0.9717, 0.0645, 0.6858, 0.6855, 0.695, 0.6855, 0.695, 0.629, 0.6798, 0.629, 0.6707, 0.6855, 0.6798, 0.6855, 0.6778, 0.627, 0.6687, 0.627, 0.6687, 0.6835, 0.6838, 0.6835, 0.693, 0.627, 0.6838, 0.627])
_uv.active_render = True
me_grid_002.materials.append(mat_walls)
me_grid_002.materials.append(mat_ground)
me_grid_002.materials.append(mat_roofs)
me_grid_002.use_remesh_preserve_volume = False
me_grid_002.use_remesh_preserve_attributes = False
me_grid_002.use_mirror_vertex_groups = False
me_grid_002.update()
me_grid = bpy.data.meshes.new('Grid')
me_grid.from_pydata([(91.09, 75.38, 74.27), (-91.07, 75.38, 74.27), (-91.07, -75.38, 74.27), (91.09, -75.38, 74.27), (-91.07, -75.38, 14.55), (91.09, 75.38, 14.55), (-91.07, 75.38, 14.55), (91.09, -75.38, 14.55)], [], [(0, 3, 2, 1), (3, 0, 5, 7), (0, 1, 6, 5), (4, 6, 1, 2), (7, 4, 2, 3)])
me_grid.materials.append(mat_walls)
me_grid.materials.append(mat_ground)
me_grid.use_remesh_preserve_volume = False
me_grid.use_remesh_preserve_attributes = False
me_grid.use_mirror_vertex_groups = False
me_grid.update()

# ---- objects
ob_camera = bpy.data.objects.new('Camera', cam_camera_001)
ob_grid_001 = bpy.data.objects.new('Grid.001', me_grid_002)
ob_lamp = bpy.data.objects.new('Lamp', light_spot)
ob_grid = bpy.data.objects.new('Grid', me_grid)

# ---- transforms, parenting, visibility, modifiers, constraints
ob_camera.location = (-17.6, 83.08, 22.24)
ob_camera.rotation_euler = (1.28, -1.446e-07, -2.82)
ob_camera.lock_rotations_4d = False
ob_camera.empty_display_type = 'ARROWS'
ob_camera.lineart.crease_threshold = 0.0
ob_grid_001.location = (0.0, 0.0, 0.0)
ob_grid_001.lock_rotations_4d = False
ob_grid_001.empty_display_type = 'ARROWS'
ob_grid_001.lineart.crease_threshold = 0.0
ob_lamp.location = (4.076, 1.005, 88.28)
ob_lamp.rotation_euler = (0.6503, 0.05522, 1.866)
ob_lamp.lock_rotations_4d = False
ob_lamp.empty_display_type = 'ARROWS'
ob_lamp.color = (0.0, 0.0, 0.0, 0.0)
ob_lamp.lineart.crease_threshold = 0.0
ob_grid.location = (0.0, 0.0, 0.0)
ob_grid.lock_rotations_4d = False
ob_grid.empty_display_type = 'ARROWS'
ob_grid.lineart.crease_threshold = 0.0

# ---- collection membership
col_collection_1.objects.link(ob_camera)
col_collection_1.objects.link(ob_grid_001)
col_collection_1.objects.link(ob_lamp)
col_collection_2.objects.link(ob_grid)

# ---- scene / render settings (as saved in the file)
scene.camera = ob_camera
scene.frame_start = 1; scene.frame_end = 250; scene.frame_set(1)
scene.render.engine = 'BLENDER_EEVEE_NEXT'
scene.render.image_settings.file_format = 'JPEG'
scene.render.image_settings.color_mode = 'RGB'
scene.render.image_settings.compression = 90
scene.render.resolution_x = 800
scene.render.resolution_y = 600
scene.render.pixel_aspect_x = 100.0
scene.render.pixel_aspect_y = 100.0
scene.render.fps = 25
scene.render.dither_intensity = 0.0
scene.render.use_compositing = False
scene.render.use_sequencer = False
scene.render.bake_margin = 2
scene.render.bake_bias = 0.0
scene.render.use_stamp_time = False
scene.render.use_stamp_date = False
scene.render.use_stamp_frame = False
scene.render.use_stamp_camera = False
scene.render.use_stamp_scene = False
scene.render.use_stamp_filename = False
scene.render.use_stamp_render_time = False
scene.render.stamp_font_size = 0
scene.cycles.use_denoising = False
scene.cycles.samples = 10
scene.cycles.sampling_pattern = 'TABULATED_SOBOL'
scene.cycles.light_sampling_threshold = 0.0
scene.cycles.use_adaptive_sampling = False
scene.cycles.use_light_tree = False
scene.cycles.blur_glossy = 0.0
scene.cycles.volume_bounces = 1
scene.cycles.pixel_filter_type = 'GAUSSIAN'
scene.cycles.sample_clamp_indirect = 0.0
scene.view_settings.view_transform = 'Raw'
bpy.context.view_layer.update()
